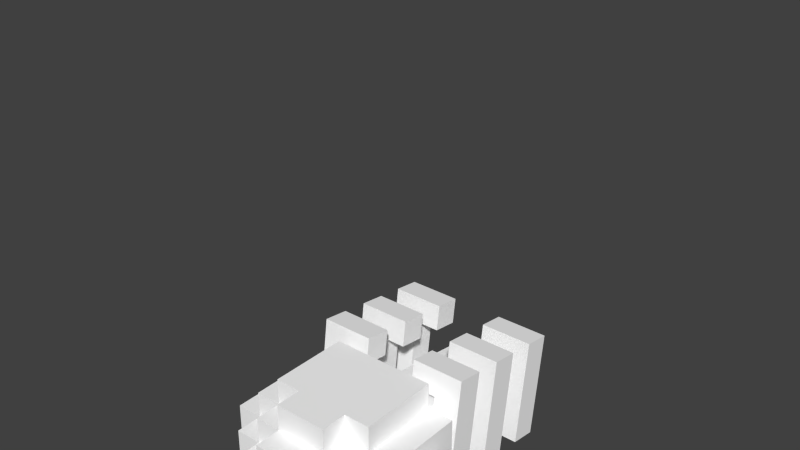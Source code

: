 # Source: Skeleton.blend  (saved by Blender 2.76.0; exported with 4.5.12 LTS)
import bpy
from mathutils import Matrix  # noqa: F401  (used for matrix-valued properties, if any)

bpy.ops.wm.read_factory_settings(use_empty=True)
scene = bpy.context.scene
scene.name = 'Scene'

# ---- collections
col_collection_1 = bpy.data.collections.new('Collection 1'); scene.collection.children.link(col_collection_1)

# ---- materials (node trees are filled in below, after node groups)
mat_palette = bpy.data.materials.new('palette')
mat_palette.alpha_threshold = 0.0
mat_palette.use_transparent_shadow = False
mat_palette.diffuse_color = (1.0, 1.0, 1.0, 1.0)
mat_palette.specular_color = (0.0, 0.0, 0.0)
mat_palette.roughness = 0.5
mat_palette.specular_intensity = 1.0

# ---- material node trees

# ---- world
world_world = bpy.data.worlds.new('World'); scene.world = world_world
world_world.color = (0.05088, 0.05088, 0.05088)
world_world.use_sun_shadow = False
world_world.sun_shadow_jitter_overblur = 0.0
world_world.cycles.sampling_method = 'MANUAL'
world_world.cycles.sample_map_resolution = 256

# ---- meshes
me_skeleton_005 = bpy.data.meshes.new('Skeleton.005')
me_skeleton_005.from_pydata([(-3.0, 11.0, 1.5), (-3.0, 15.0, 2.5), (-2.0, 10.0, -1.5), (-2.0, 11.0, -0.5), (-2.0, 13.0, 3.5), (-2.0, 14.0, 3.5), (-2.0, 15.0, 2.5), (-1.0, 11.0, 1.5), (-1.0, 11.0, -2.5), (-1.0, 14.0, -2.5), (-1.0, 12.0, -3.5), (-1.0, 14.0, -3.5), (1.0, 12.0, 2.5), (1.0, 11.0, -1.5), (1.0, 12.0, -2.5), (1.0, 12.0, -3.5), (1.0, 14.0, -2.5), (2.0, 10.0, 1.5), (2.0, 10.0, -1.5), (2.0, 11.0, 2.5), (2.0, 12.0, 1.5), (2.0, 12.0, -0.5), (2.0, 13.0, 2.5), (2.0, 14.0, 2.5), (2.0, 15.0, 2.5), (2.0, 15.0, -1.5), (2.0, 16.0, 2.5), (3.0, 11.0, 1.5), (3.0, 11.0, -0.5), (3.0, 12.0, -0.5), (3.0, 12.0, 2.5), (3.0, 14.0, 1.5), (3.0, 12.0, -1.5), (4.0, 12.0, 1.5), (-1.0, 12.0, 3.5), (-2.0, 12.0, 3.5), (-1.0, 13.0, 3.5), (-1.0, 14.0, 3.5), (1.0, 11.0, 3.5), (-1.0, 11.0, 3.5), (1.0, 13.0, 3.5), (1.0, 14.0, 3.5), (2.0, 12.0, 3.5), (2.0, 13.0, 3.5), (2.0, 14.0, 3.5), (-2.0, 12.0, 2.5), (-2.0, 13.0, 2.5), (-2.0, 14.0, 2.5), (-1.0, 11.0, 2.5), (-1.0, 12.0, 2.5), (2.0, 12.0, 2.5), (3.0, 15.0, 2.5), (-3.0, 12.0, 1.5), (-3.0, 14.0, 1.5), (-1.0, 10.0, 1.5), (1.0, 11.0, 1.5), (1.0, 10.0, 1.5), (-4.0, 12.0, -0.5), (-4.0, 14.0, -0.5), (-3.0, 12.0, -0.5), (-3.0, 11.0, -0.5), (-2.0, 12.0, -1.5), (-2.0, 15.0, -1.5), (-1.0, 11.0, -1.5), (1.0, 12.0, -1.5), (2.0, 12.0, -1.5), (2.0, 16.0, -1.5), (-1.0, 12.0, -2.5), (2.0, 12.0, -2.5), (1.0, 14.0, -3.5), (1.0, 10.0, 2.5), (-1.0, 10.0, 2.5), (-2.0, 10.0, 1.5), (1.0, 11.0, 2.5), (-2.0, 11.0, 1.5), (-2.0, 11.0, 2.5), (2.0, 11.0, 1.5), (2.0, 11.0, -0.5), (1.0, 11.0, -2.5), (1.0, 12.0, 3.5), (-3.0, 12.0, 2.5), (-2.0, 12.0, 1.5), (3.0, 12.0, 1.5), (-4.0, 12.0, 1.5), (4.0, 12.0, -0.5), (-3.0, 12.0, -1.5), (-2.0, 12.0, -0.5), (-2.0, 12.0, -2.5), (-1.0, 12.0, -1.5), (-4.0, 14.0, 1.5), (-3.0, 14.0, -0.5), (4.0, 14.0, 1.5), (3.0, 14.0, -0.5), (4.0, 14.0, -0.5), (-2.0, 15.0, 3.5), (2.0, 15.0, 3.5), (-3.0, 15.0, -1.5), (3.0, 15.0, -1.5), (-2.0, 15.0, -2.5), (2.0, 15.0, -2.5), (-2.0, 16.0, 2.5), (-2.0, 16.0, -1.5)], [], [(11, 10, 9), (14, 15, 16), (24, 25, 26), (38, 36, 34), (38, 37, 36), (38, 34, 39), (41, 37, 40), (43, 41, 40), (43, 40, 42), (44, 41, 43), (49, 45, 48), (57, 58, 59), (92, 91, 93), (89, 57, 83), (58, 57, 89), (52, 60, 0), (59, 60, 52), (53, 52, 80), (90, 85, 59), (1, 53, 80), (1, 90, 53), (96, 85, 90), (96, 90, 1), (74, 2, 72), (3, 2, 74), (45, 74, 75), (81, 74, 45), (86, 2, 3), (61, 2, 86), (4, 45, 35), (46, 45, 4), (5, 46, 4), (47, 46, 5), (94, 47, 5), (6, 47, 94), (62, 87, 61), (98, 87, 62), (100, 62, 6), (101, 62, 100), (48, 54, 71), (7, 54, 48), (34, 48, 39), (49, 48, 34), (88, 8, 63), (67, 8, 88), (9, 10, 67), (70, 56, 73), (73, 56, 55), (38, 73, 79), (79, 73, 12), (13, 78, 64), (64, 78, 14), (16, 15, 69), (17, 18, 76), (76, 18, 77), (19, 76, 50), (50, 76, 20), (77, 18, 21), (21, 18, 65), (42, 50, 43), (43, 50, 22), (43, 22, 44), (44, 22, 23), (44, 23, 95), (95, 23, 24), (65, 68, 25), (25, 68, 99), (26, 25, 66), (27, 28, 82), (82, 28, 29), (30, 82, 31), (29, 32, 92), (30, 31, 51), (31, 92, 51), (92, 32, 97), (51, 92, 97), (33, 84, 91), (91, 84, 93), (34, 4, 35), (36, 5, 4), (36, 4, 34), (37, 94, 5), (37, 5, 36), (79, 37, 38), (40, 37, 79), (41, 94, 37), (42, 40, 79), (44, 94, 41), (95, 94, 44), (45, 1, 80), (46, 1, 45), (47, 1, 46), (6, 1, 47), (48, 45, 75), (70, 48, 71), (73, 48, 70), (19, 12, 73), (50, 12, 19), (24, 100, 6), (26, 100, 24), (30, 23, 22), (30, 24, 23), (30, 22, 50), (51, 24, 30), (52, 89, 83), (53, 89, 52), (74, 52, 0), (81, 52, 74), (54, 74, 72), (7, 74, 54), (17, 55, 56), (76, 55, 17), (27, 20, 76), (82, 20, 27), (33, 31, 82), (91, 31, 33), (59, 58, 90), (60, 59, 3), (3, 59, 86), (77, 21, 28), (28, 21, 29), (29, 92, 84), (84, 92, 93), (85, 96, 61), (61, 96, 62), (2, 61, 63), (63, 61, 88), (2, 63, 13), (2, 13, 18), (13, 64, 18), (18, 64, 65), (62, 101, 25), (25, 101, 66), (65, 25, 32), (32, 25, 97), (87, 98, 67), (67, 98, 9), (8, 67, 78), (78, 67, 14), (9, 98, 16), (14, 16, 68), (16, 98, 99), (68, 16, 99), (10, 11, 15), (15, 11, 69), (54, 70, 71), (56, 70, 54), (2, 54, 72), (2, 17, 56), (2, 56, 54), (18, 17, 2), (48, 38, 39), (73, 38, 48), (74, 48, 75), (7, 48, 74), (55, 19, 73), (76, 19, 55), (60, 74, 0), (3, 74, 60), (77, 27, 76), (28, 27, 77), (8, 13, 63), (78, 13, 8), (45, 34, 35), (49, 34, 45), (12, 42, 79), (50, 42, 12), (52, 45, 80), (81, 45, 52), (20, 30, 50), (82, 30, 20), (57, 52, 83), (59, 52, 57), (29, 33, 82), (84, 33, 29), (85, 86, 59), (61, 86, 85), (65, 29, 21), (32, 29, 65), (87, 88, 61), (67, 88, 87), (14, 65, 64), (68, 65, 14), (10, 14, 67), (15, 14, 10), (89, 53, 58), (58, 53, 90), (31, 91, 92), (9, 16, 11), (11, 16, 69), (94, 95, 6), (6, 95, 24), (1, 6, 96), (96, 6, 62), (24, 51, 25), (25, 51, 97), (62, 25, 98), (98, 25, 99), (100, 26, 101), (101, 26, 66)])
_uv = me_skeleton_005.uv_layers.new(name='UVMap')
_uv.uv.foreach_set('vector', [0.9668, 0.5, 0.9668, 0.5, 0.9668, 0.5, 0.9668, 0.5, 0.9668, 0.5, 0.9668, 0.5, 0.9668, 0.5, 0.9668, 0.5, 0.9668, 0.5, 0.9668, 0.5, 0.9668, 0.5, 0.9668, 0.5, 0.9668, 0.5, 0.9668, 0.5, 0.9668, 0.5, 0.9668, 0.5, 0.9668, 0.5, 0.9668, 0.5, 0.9668, 0.5, 0.9668, 0.5, 0.9668, 0.5, 0.9941, 0.5, 0.9941, 0.5, 0.9941, 0.5, 0.9668, 0.5, 0.9668, 0.5, 0.9668, 0.5, 0.9941, 0.5, 0.9941, 0.5, 0.9941, 0.5, 0.9668, 0.5, 0.9668, 0.5, 0.9668, 0.5, 0.9668, 0.5, 0.9668, 0.5, 0.9668, 0.5, 0.9668, 0.5, 0.9668, 0.5, 0.9668, 0.5, 0.9668, 0.5, 0.9668, 0.5, 0.9668, 0.5, 0.9668, 0.5, 0.9668, 0.5, 0.9668, 0.5, 0.9668, 0.5, 0.9668, 0.5, 0.9668, 0.5, 0.9668, 0.5, 0.9668, 0.5, 0.9668, 0.5, 0.9668, 0.5, 0.9668, 0.5, 0.9668, 0.5, 0.9668, 0.5, 0.9668, 0.5, 0.9668, 0.5, 0.9668, 0.5, 0.9668, 0.5, 0.9668, 0.5, 0.9668, 0.5, 0.9668, 0.5, 0.9668, 0.5, 0.9668, 0.5, 0.9668, 0.5, 0.9668, 0.5, 0.9668, 0.5, 0.9668, 0.5, 0.9668, 0.5, 0.9668, 0.5, 0.9668, 0.5, 0.9668, 0.5, 0.9668, 0.5, 0.9668, 0.5, 0.9668, 0.5, 0.9668, 0.5, 0.9668, 0.5, 0.9668, 0.5, 0.9668, 0.5, 0.9668, 0.5, 0.9668, 0.5, 0.9668, 0.5, 0.9668, 0.5, 0.9668, 0.5, 0.9668, 0.5, 0.9668, 0.5, 0.9668, 0.5, 0.9668, 0.5, 0.9668, 0.5, 0.9668, 0.5, 0.9668, 0.5, 0.9668, 0.5, 0.9668, 0.5, 0.9941, 0.5, 0.9941, 0.5, 0.9941, 0.5, 0.9941, 0.5, 0.9941, 0.5, 0.9941, 0.5, 0.9668, 0.5, 0.9668, 0.5, 0.9668, 0.5, 0.9668, 0.5, 0.9668, 0.5, 0.9668, 0.5, 0.9668, 0.5, 0.9668, 0.5, 0.9668, 0.5, 0.9668, 0.5, 0.9668, 0.5, 0.9668, 0.5, 0.9668, 0.5, 0.9668, 0.5, 0.9668, 0.5, 0.9668, 0.5, 0.9668, 0.5, 0.9668, 0.5, 0.9668, 0.5, 0.9668, 0.5, 0.9668, 0.5, 0.9668, 0.5, 0.9668, 0.5, 0.9668, 0.5, 0.9668, 0.5, 0.9668, 0.5, 0.9668, 0.5, 0.9668, 0.5, 0.9668, 0.5, 0.9668, 0.5, 0.9668, 0.5, 0.9668, 0.5, 0.9668, 0.5, 0.9668, 0.5, 0.9668, 0.5, 0.9668, 0.5, 0.9668, 0.5, 0.9668, 0.5, 0.9668, 0.5, 0.9668, 0.5, 0.9668, 0.5, 0.9668, 0.5, 0.9668, 0.5, 0.9668, 0.5, 0.9668, 0.5, 0.9668, 0.5, 0.9668, 0.5, 0.9668, 0.5, 0.9668, 0.5, 0.9668, 0.5, 0.9668, 0.5, 0.9668, 0.5, 0.9668, 0.5, 0.9668, 0.5, 0.9668, 0.5, 0.9668, 0.5, 0.9668, 0.5, 0.9668, 0.5, 0.9668, 0.5, 0.9668, 0.5, 0.9668, 0.5, 0.9668, 0.5, 0.9668, 0.5, 0.9668, 0.5, 0.9668, 0.5, 0.9668, 0.5, 0.9668, 0.5, 0.9668, 0.5, 0.9668, 0.5, 0.9668, 0.5, 0.9668, 0.5, 0.9668, 0.5, 0.9668, 0.5, 0.9668, 0.5, 0.9668, 0.5, 0.9668, 0.5, 0.9668, 0.5, 0.9668, 0.5, 0.9668, 0.5, 0.9668, 0.5, 0.9668, 0.5, 0.9668, 0.5, 0.9668, 0.5, 0.9668, 0.5, 0.9941, 0.5, 0.9941, 0.5, 0.9941, 0.5, 0.9941, 0.5, 0.9941, 0.5, 0.9941, 0.5, 0.9668, 0.5, 0.9668, 0.5, 0.9668, 0.5, 0.9668, 0.5, 0.9668, 0.5, 0.9668, 0.5, 0.9668, 0.5, 0.9668, 0.5, 0.9668, 0.5, 0.9668, 0.5, 0.9668, 0.5, 0.9668, 0.5, 0.9668, 0.5, 0.9668, 0.5, 0.9668, 0.5, 0.9668, 0.5, 0.9668, 0.5, 0.9668, 0.5, 0.9668, 0.5, 0.9668, 0.5, 0.9668, 0.5, 0.9668, 0.5, 0.9668, 0.5, 0.9668, 0.5, 0.9668, 0.5, 0.9668, 0.5, 0.9668, 0.5, 0.9668, 0.5, 0.9668, 0.5, 0.9668, 0.5, 0.9668, 0.5, 0.9668, 0.5, 0.9668, 0.5, 0.9668, 0.5, 0.9668, 0.5, 0.9668, 0.5, 0.9668, 0.5, 0.9668, 0.5, 0.9668, 0.5, 0.9668, 0.5, 0.9668, 0.5, 0.9668, 0.5, 0.9668, 0.5, 0.9668, 0.5, 0.9668, 0.5, 0.9668, 0.5, 0.9668, 0.5, 0.9668, 0.5, 0.9941, 0.5, 0.9941, 0.5, 0.9941, 0.5, 0.9668, 0.5, 0.9668, 0.5, 0.9668, 0.5, 0.9668, 0.5, 0.9668, 0.5, 0.9668, 0.5, 0.9941, 0.5, 0.9941, 0.5, 0.9941, 0.5, 0.9668, 0.5, 0.9668, 0.5, 0.9668, 0.5, 0.9668, 0.5, 0.9668, 0.5, 0.9668, 0.5, 0.9668, 0.5, 0.9668, 0.5, 0.9668, 0.5, 0.9668, 0.5, 0.9668, 0.5, 0.9668, 0.5, 0.9668, 0.5, 0.9668, 0.5, 0.9668, 0.5, 0.9668, 0.5, 0.9668, 0.5, 0.9668, 0.5, 0.9668, 0.5, 0.9668, 0.5, 0.9668, 0.5, 0.9668, 0.5, 0.9668, 0.5, 0.9668, 0.5, 0.9668, 0.5, 0.9668, 0.5, 0.9668, 0.5, 0.9668, 0.5, 0.9668, 0.5, 0.9668, 0.5, 0.9668, 0.5, 0.9668, 0.5, 0.9668, 0.5, 0.9668, 0.5, 0.9668, 0.5, 0.9668, 0.5, 0.9668, 0.5, 0.9668, 0.5, 0.9668, 0.5, 0.9668, 0.5, 0.9668, 0.5, 0.9668, 0.5, 0.9668, 0.5, 0.9668, 0.5, 0.9668, 0.5, 0.9668, 0.5, 0.9668, 0.5, 0.9668, 0.5, 0.9668, 0.5, 0.9668, 0.5, 0.9668, 0.5, 0.9668, 0.5, 0.9668, 0.5, 0.9668, 0.5, 0.9668, 0.5, 0.9668, 0.5, 0.9668, 0.5, 0.9668, 0.5, 0.9668, 0.5, 0.9668, 0.5, 0.9668, 0.5, 0.9668, 0.5, 0.9668, 0.5, 0.9668, 0.5, 0.9668, 0.5, 0.9668, 0.5, 0.9668, 0.5, 0.9668, 0.5, 0.9668, 0.5, 0.9668, 0.5, 0.9668, 0.5, 0.9668, 0.5, 0.9668, 0.5, 0.9668, 0.5, 0.9668, 0.5, 0.9668, 0.5, 0.9668, 0.5, 0.9668, 0.5, 0.9668, 0.5, 0.9668, 0.5, 0.9668, 0.5, 0.9668, 0.5, 0.9668, 0.5, 0.9668, 0.5, 0.9668, 0.5, 0.9668, 0.5, 0.9668, 0.5, 0.9668, 0.5, 0.9668, 0.5, 0.9668, 0.5, 0.9668, 0.5, 0.9668, 0.5, 0.9668, 0.5, 0.9668, 0.5, 0.9668, 0.5, 0.9668, 0.5, 0.9668, 0.5, 0.9668, 0.5, 0.9668, 0.5, 0.9668, 0.5, 0.9668, 0.5, 0.9668, 0.5, 0.9668, 0.5, 0.9668, 0.5, 0.9668, 0.5, 0.9668, 0.5, 0.9668, 0.5, 0.9668, 0.5, 0.9668, 0.5, 0.9668, 0.5, 0.9668, 0.5, 0.9668, 0.5, 0.9668, 0.5, 0.9668, 0.5, 0.9668, 0.5, 0.9668, 0.5, 0.9668, 0.5, 0.9668, 0.5, 0.9668, 0.5, 0.9668, 0.5, 0.9668, 0.5, 0.9668, 0.5, 0.9668, 0.5, 0.9668, 0.5, 0.9668, 0.5, 0.9668, 0.5, 0.9668, 0.5, 0.9668, 0.5, 0.9668, 0.5, 0.9668, 0.5, 0.9668, 0.5, 0.9668, 0.5, 0.9668, 0.5, 0.9668, 0.5, 0.9668, 0.5, 0.9668, 0.5, 0.9668, 0.5, 0.9668, 0.5, 0.9668, 0.5, 0.9668, 0.5, 0.9668, 0.5, 0.9668, 0.5, 0.9668, 0.5, 0.9668, 0.5, 0.9668, 0.5, 0.9668, 0.5, 0.9668, 0.5, 0.9668, 0.5, 0.9668, 0.5, 0.9668, 0.5, 0.9668, 0.5, 0.9668, 0.5, 0.9668, 0.5, 0.9668, 0.5, 0.9668, 0.5, 0.9668, 0.5, 0.9668, 0.5, 0.9668, 0.5, 0.9668, 0.5, 0.9668, 0.5, 0.9668, 0.5, 0.9668, 0.5, 0.9668, 0.5, 0.9668, 0.5, 0.9668, 0.5, 0.9668, 0.5, 0.9668, 0.5, 0.9668, 0.5, 0.9668, 0.5, 0.9668, 0.5, 0.9668, 0.5, 0.9668, 0.5, 0.9668, 0.5, 0.9668, 0.5, 0.9668, 0.5, 0.9668, 0.5, 0.9668, 0.5, 0.9668, 0.5, 0.9668, 0.5, 0.9668, 0.5, 0.9668, 0.5, 0.9668, 0.5, 0.9668, 0.5, 0.9668, 0.5, 0.9668, 0.5, 0.9668, 0.5, 0.9668, 0.5, 0.9668, 0.5, 0.9668, 0.5, 0.9668, 0.5, 0.9668, 0.5, 0.9668, 0.5, 0.9668, 0.5, 0.9668, 0.5, 0.9668, 0.5, 0.9668, 0.5, 0.9668, 0.5, 0.9668, 0.5, 0.9668, 0.5, 0.9668, 0.5, 0.9668, 0.5, 0.9668, 0.5, 0.9668, 0.5, 0.9668, 0.5, 0.9668, 0.5, 0.9668, 0.5, 0.9668, 0.5, 0.9668, 0.5, 0.9668, 0.5, 0.9668, 0.5, 0.9668, 0.5, 0.9668, 0.5, 0.9668, 0.5, 0.9668, 0.5, 0.9668, 0.5, 0.9668, 0.5, 0.9668, 0.5, 0.9668, 0.5, 0.9668, 0.5, 0.9668, 0.5, 0.9668, 0.5, 0.9668, 0.5, 0.9668, 0.5, 0.9668, 0.5, 0.9668, 0.5, 0.9668, 0.5, 0.9668, 0.5, 0.9668, 0.5, 0.9668, 0.5, 0.9668, 0.5, 0.9668, 0.5, 0.9668, 0.5, 0.9668, 0.5, 0.9668, 0.5, 0.9668, 0.5, 0.9668, 0.5, 0.9668, 0.5, 0.9668, 0.5, 0.9668, 0.5, 0.9668, 0.5, 0.9668, 0.5, 0.9668, 0.5, 0.9668, 0.5, 0.9668, 0.5, 0.9668, 0.5, 0.9668, 0.5, 0.9668, 0.5, 0.9668, 0.5, 0.9668, 0.5, 0.9668, 0.5, 0.9668, 0.5, 0.9668, 0.5, 0.9668, 0.5, 0.9668, 0.5, 0.9668, 0.5, 0.9668, 0.5, 0.9668, 0.5, 0.9668, 0.5, 0.9668, 0.5, 0.9668, 0.5, 0.9668, 0.5, 0.9668, 0.5, 0.9668, 0.5, 0.9668, 0.5, 0.9668, 0.5, 0.9668, 0.5, 0.9668, 0.5, 0.9668, 0.5, 0.9668, 0.5, 0.9668, 0.5, 0.9668, 0.5, 0.9668, 0.5, 0.9668, 0.5, 0.9668, 0.5, 0.9668, 0.5, 0.9668, 0.5, 0.9668, 0.5, 0.9668, 0.5, 0.9668, 0.5, 0.9668, 0.5, 0.9668, 0.5, 0.9668, 0.5, 0.9668, 0.5, 0.9668, 0.5, 0.9668, 0.5, 0.9668, 0.5, 0.9668, 0.5, 0.9668, 0.5, 0.9668, 0.5, 0.9668, 0.5, 0.9668, 0.5, 0.9668, 0.5, 0.9668, 0.5, 0.9668, 0.5, 0.9668, 0.5, 0.9668, 0.5, 0.9668, 0.5, 0.9668, 0.5, 0.9668, 0.5, 0.9668, 0.5, 0.9668, 0.5, 0.9668, 0.5, 0.9668, 0.5, 0.9668, 0.5, 0.9668, 0.5, 0.9668, 0.5, 0.9668, 0.5, 0.9668, 0.5, 0.9668, 0.5, 0.9668, 0.5, 0.9668, 0.5, 0.9668, 0.5, 0.9668, 0.5, 0.9668, 0.5, 0.9668, 0.5, 0.9668, 0.5, 0.9668, 0.5, 0.9668, 0.5, 0.9668, 0.5, 0.9668, 0.5, 0.9668, 0.5, 0.9668, 0.5, 0.9668, 0.5, 0.9668, 0.5, 0.9668, 0.5, 0.9668, 0.5, 0.9668, 0.5, 0.9668, 0.5, 0.9668, 0.5, 0.9668, 0.5, 0.9668, 0.5, 0.9668, 0.5, 0.9668, 0.5, 0.9668, 0.5, 0.9668, 0.5, 0.9668, 0.5, 0.9668, 0.5, 0.9668, 0.5, 0.9668, 0.5, 0.9668, 0.5, 0.9668, 0.5, 0.9668, 0.5, 0.9668, 0.5, 0.9668, 0.5, 0.9668, 0.5, 0.9668, 0.5, 0.9668, 0.5, 0.9668, 0.5, 0.9668, 0.5, 0.9668, 0.5, 0.9668, 0.5])
me_skeleton_005.materials.append(mat_palette)
me_skeleton_005.use_remesh_preserve_volume = False
me_skeleton_005.use_remesh_preserve_attributes = False
me_skeleton_005.use_mirror_vertex_groups = False
me_skeleton_005.update()
me_skeleton_005.normals_split_custom_set([tuple(v) for v in zip(*[iter([-1.0, 0.0, 0.0, -1.0, 0.0, 0.0, -1.0, 0.0, 0.0, 1.0, 0.0, 0.0, 1.0, 0.0, 0.0, 1.0, 0.0, 0.0, 1.0, 0.0, 0.0, 1.0, 0.0, 0.0, 1.0, 0.0, 0.0, 0.0, 0.0, 1.0, 0.0, 0.0, 1.0, 0.0, 0.0, 1.0, -2.384e-07, 0.0, 1.0, -2.384e-07, 0.0, 1.0, -2.384e-07, 0.0, 1.0, 0.0, 0.0, 1.0, 0.0, 0.0, 1.0, 0.0, 0.0, 1.0, 0.0, 0.0, 1.0, 0.0, 0.0, 1.0, 0.0, 0.0, 1.0, 0.0, 0.0, 1.0, 0.0, 0.0, 1.0, 0.0, 0.0, 1.0, 0.0, 0.0, 1.0, 0.0, 0.0, 1.0, 0.0, 0.0, 1.0, 0.0, 0.0, 1.0, 0.0, 0.0, 1.0, 0.0, 0.0, 1.0, 0.0, 0.0, 1.0, 0.0, 0.0, 1.0, 0.0, 0.0, 1.0, 0.0, 0.0, -1.0, 0.0, 0.0, -1.0, 0.0, 0.0, -1.0, 0.0, 1.0, 0.0, 0.0, 1.0, 0.0, 0.0, 1.0, 0.0, -1.0, 0.0, 0.0, -1.0, 0.0, 0.0, -1.0, 0.0, 0.0, -1.0, 0.0, 0.0, -1.0, 0.0, 0.0, -1.0, 0.0, 0.0, -1.0, 0.0, 0.0, -1.0, 0.0, 0.0, -1.0, 0.0, 0.0, -1.0, 0.0, 0.0, -1.0, 0.0, 0.0, -1.0, 0.0, 0.0, -1.0, 0.0, 0.0, -1.0, 0.0, 0.0, -1.0, 0.0, 0.0, -1.0, 0.0, 0.0, -1.0, 0.0, 0.0, -1.0, 0.0, 0.0, -1.0, 0.0, 0.0, -1.0, 0.0, 0.0, -1.0, 0.0, 0.0, -1.0, 4.768e-07, 0.0, -1.0, 4.768e-07, 0.0, -1.0, 4.768e-07, 0.0, -1.0, 0.0, 0.0, -1.0, 0.0, 0.0, -1.0, 0.0, 0.0, -1.0, 0.0, 0.0, -1.0, 0.0, 0.0, -1.0, 0.0, 0.0, -1.0, 0.0, 0.0, -1.0, 0.0, 0.0, -1.0, 0.0, 0.0, -1.0, 0.0, 0.0, -1.0, 0.0, 0.0, -1.0, 0.0, 0.0, -1.0, 0.0, 0.0, -1.0, 0.0, 0.0, -1.0, 0.0, 0.0, -1.0, 0.0, 0.0, -1.0, 0.0, 0.0, -1.0, 0.0, 0.0, -1.0, 0.0, 0.0, -1.0, 0.0, 0.0, -1.0, 0.0, 0.0, -1.0, 0.0, 0.0, -1.0, 0.0, 0.0, -1.0, 0.0, 0.0, -1.0, 0.0, 0.0, -1.0, 0.0, 0.0, -1.0, 0.0, 0.0, -1.0, 0.0, 0.0, -1.0, 0.0, 0.0, -1.0, 0.0, 0.0, -1.0, 0.0, 0.0, -1.0, 0.0, 0.0, -1.0, 0.0, 0.0, -1.0, 0.0, 0.0, -1.0, 0.0, 0.0, -1.0, 0.0, 0.0, -1.0, 0.0, 0.0, -1.0, 0.0, 0.0, -1.0, 0.0, 0.0, -1.0, 0.0, 0.0, -1.0, 0.0, 0.0, -1.0, 0.0, 0.0, -1.0, 0.0, 0.0, -1.0, 0.0, 0.0, -1.0, 0.0, 0.0, -1.0, 0.0, 0.0, -1.0, 0.0, 0.0, -1.0, 0.0, 0.0, -1.0, 0.0, 0.0, -1.0, 0.0, 0.0, -1.0, 0.0, 0.0, -1.0, 0.0, 0.0, -1.0, 0.0, 0.0, -1.0, 0.0, 0.0, -1.0, 0.0, 0.0, -1.0, 0.0, 0.0, -1.0, 0.0, 0.0, -1.0, 0.0, 0.0, -1.0, 0.0, 0.0, -1.0, 0.0, 0.0, -1.0, 0.0, 0.0, -1.0, 0.0, 0.0, -1.0, 0.0, 0.0, -1.0, 0.0, 0.0, -1.0, 0.0, 0.0, -1.0, 0.0, 0.0, -1.0, 0.0, 0.0, -1.0, 0.0, 0.0, -1.0, 0.0, 0.0, -1.0, 0.0, 0.0, -1.0, 0.0, 0.0, -1.0, 0.0, 0.0, -1.0, 0.0, 0.0, -1.0, 0.0, 0.0, -1.0, 0.0, 0.0, 1.0, 0.0, 0.0, 1.0, 0.0, 0.0, 1.0, 0.0, 0.0, 1.0, 0.0, 0.0, 1.0, 0.0, 0.0, 1.0, 0.0, 0.0, 1.0, 0.0, 0.0, 1.0, 0.0, 0.0, 1.0, 0.0, 0.0, 1.0, 0.0, 0.0, 1.0, 0.0, 0.0, 1.0, 0.0, 0.0, 1.0, 0.0, 0.0, 1.0, 0.0, 0.0, 1.0, 0.0, 0.0, 1.0, 0.0, 0.0, 1.0, 0.0, 0.0, 1.0, 0.0, 0.0, 1.0, 0.0, 0.0, 1.0, 0.0, 0.0, 1.0, 0.0, 0.0, 1.0, 0.0, 0.0, 1.0, 0.0, 0.0, 1.0, 0.0, 0.0, 1.0, 0.0, 0.0, 1.0, 0.0, 0.0, 1.0, 0.0, 0.0, 1.0, 0.0, 0.0, 1.0, 0.0, 0.0, 1.0, 0.0, 0.0, 1.0, 0.0, 0.0, 1.0, 0.0, 0.0, 1.0, 0.0, 0.0, 1.0, 0.0, 0.0, 1.0, 0.0, 0.0, 1.0, 0.0, 0.0, 1.0, 0.0, 0.0, 1.0, 0.0, 0.0, 1.0, 0.0, 0.0, 1.0, 0.0, 0.0, 1.0, 0.0, 0.0, 1.0, 0.0, 0.0, 1.0, 0.0, 0.0, 1.0, 0.0, 0.0, 1.0, 0.0, 0.0, 1.0, 0.0, 0.0, 1.0, 0.0, 0.0, 1.0, 0.0, 0.0, 1.0, 0.0, 0.0, 1.0, 0.0, 0.0, 1.0, 0.0, 0.0, 1.0, 0.0, 0.0, 1.0, 0.0, 0.0, 1.0, 0.0, 0.0, 1.0, 0.0, 0.0, 1.0, 0.0, 0.0, 1.0, 0.0, 0.0, 1.0, 0.0, 0.0, 1.0, 0.0, 0.0, 1.0, 0.0, 0.0, 1.0, 0.0, 0.0, 1.0, 0.0, 0.0, 1.0, 0.0, 0.0, 1.0, 0.0, 0.0, 1.0, 0.0, 0.0, 1.0, 0.0, 0.0, 1.0, 0.0, 0.0, 1.0, 0.0, 0.0, 1.0, 0.0, 0.0, 1.0, 0.0, 0.0, 1.0, 0.0, 0.0, 1.0, 0.0, 0.0, 1.0, 0.0, 0.0, 1.0, 0.0, 0.0, 1.0, 0.0, 0.0, 1.0, 0.0, 0.0, 1.0, 0.0, 0.0, 1.0, 0.0, 0.0, 1.0, 0.0, 0.0, 1.0, 0.0, 0.0, 1.0, 0.0, 0.0, 1.0, 0.0, 0.0, 1.0, 0.0, 0.0, 1.0, 0.0, 0.0, 1.0, 0.0, 0.0, 1.0, 0.0, 0.0, 1.0, 0.0, 0.0, 1.0, 0.0, 0.0, 1.0, 0.0, 0.0, 1.0, 0.0, 0.0, 1.0, 0.0, 0.0, 1.0, 0.0, 0.0, 1.0, 0.0, 0.0, 1.0, 0.0, 0.0, 1.0, 0.0, 0.0, 1.0, 0.0, 0.0, 0.0, 0.0, 1.0, 0.0, 0.0, 1.0, 0.0, 0.0, 1.0, 0.0, 0.0, 1.0, 0.0, 0.0, 1.0, 0.0, 0.0, 1.0, 0.0, 0.0, 1.0, 0.0, 0.0, 1.0, 0.0, 0.0, 1.0, 0.0, 0.0, 1.0, 0.0, 0.0, 1.0, 0.0, 0.0, 1.0, 0.0, 0.0, 1.0, 0.0, 0.0, 1.0, 0.0, 0.0, 1.0, 0.0, 0.0, 1.0, 0.0, 0.0, 1.0, 0.0, 0.0, 1.0, 0.0, 0.0, 1.0, 0.0, 0.0, 1.0, 0.0, 0.0, 1.0, 0.0, 0.0, 1.0, 0.0, 0.0, 1.0, 0.0, 0.0, 1.0, 0.0, 0.0, 1.0, 0.0, 0.0, 1.0, 0.0, 0.0, 1.0, 0.0, 0.0, 1.0, 0.0, 0.0, 1.0, 0.0, 0.0, 1.0, 0.0, 0.0, 1.0, 0.0, 0.0, 1.0, 0.0, 0.0, 1.0, 0.0, 0.0, 1.0, 0.0, 0.0, 1.0, 0.0, 0.0, 1.0, 0.0, 0.0, 1.0, 0.0, 0.0, 1.0, 0.0, 0.0, 1.0, 0.0, 0.0, 1.0, 0.0, 0.0, 1.0, 0.0, 0.0, 1.0, 0.0, 0.0, 1.0, 0.0, 0.0, 1.0, 0.0, 0.0, 1.0, 0.0, 0.0, 1.0, 0.0, 0.0, 1.0, 0.0, 0.0, 1.0, 0.0, 0.0, 1.0, 0.0, 0.0, 1.0, 0.0, 0.0, 1.0, 0.0, 0.0, 1.0, 0.0, 0.0, 1.0, 0.0, 0.0, 1.0, 0.0, 0.0, 1.0, 0.0, 0.0, 1.0, 0.0, 0.0, 1.0, 0.0, 0.0, 1.0, 0.0, 0.0, 1.0, 0.0, 0.0, 1.0, 0.0, 0.0, 1.0, 0.0, 0.0, 1.0, 0.0, 0.0, 1.0, 0.0, 0.0, 1.0, 0.0, 0.0, 1.0, 0.0, 0.0, 1.0, 0.0, 0.0, 1.0, 0.0, 0.0, 1.0, 0.0, 0.0, 1.0, -4.768e-07, 0.0, 1.0, -4.768e-07, 0.0, 1.0, -4.768e-07, 0.0, 1.0, 0.0, 0.0, 1.0, 0.0, 0.0, 1.0, 0.0, 0.0, 1.0, 0.0, 0.0, 1.0, 0.0, 0.0, 1.0, 0.0, 0.0, 1.0, 0.0, 0.0, 1.0, 0.0, 0.0, 1.0, 0.0, 0.0, 1.0, 0.0, 0.0, 1.0, 0.0, 0.0, 1.0, 0.0, 0.0, 1.0, 0.0, 0.0, 1.0, 0.0, 0.0, 1.0, 0.0, 0.0, 1.0, 0.0, 0.0, 1.0, 0.0, 0.0, 1.0, 0.0, 0.0, 1.0, 0.0, 0.0, 1.0, 0.0, 0.0, 1.0, 0.0, 0.0, 1.0, 0.0, 0.0, 1.0, 0.0, 0.0, 1.0, 0.0, 0.0, 1.0, 0.0, 0.0, 1.0, 0.0, 0.0, 1.0, 0.0, 0.0, 1.0, 0.0, 0.0, 1.0, 0.0, 0.0, 1.0, 0.0, 0.0, 1.0, 0.0, 0.0, 1.0, 0.0, 0.0, 1.0, 0.0, 0.0, 1.0, 0.0, 0.0, 1.0, 0.0, 0.0, 1.0, 0.0, 0.0, 1.0, 0.0, 0.0, 1.0, 0.0, 0.0, 1.0, 0.0, 0.0, 1.0, 0.0, 0.0, 1.0, 0.0, 0.0, 1.0, 0.0, 0.0, 1.0, 0.0, 0.0, -1.0, 0.0, 0.0, -1.0, 0.0, 0.0, -1.0, 0.0, 0.0, -1.0, 0.0, 0.0, -1.0, 0.0, 0.0, -1.0, 0.0, 0.0, -1.0, 0.0, 0.0, -1.0, 0.0, 0.0, -1.0, 0.0, 0.0, -1.0, 0.0, 0.0, -1.0, 0.0, 0.0, -1.0, 0.0, 0.0, -1.0, 0.0, 0.0, -1.0, 0.0, 0.0, -1.0, 0.0, 0.0, -1.0, 0.0, 0.0, -1.0, 0.0, 0.0, -1.0, 0.0, 0.0, -1.0, 0.0, 0.0, -1.0, 0.0, 0.0, -1.0, 0.0, 0.0, -1.0, 0.0, 0.0, -1.0, 0.0, 0.0, -1.0, 0.0, 0.0, -1.0, 0.0, 0.0, -1.0, 0.0, 0.0, -1.0, 0.0, 0.0, -1.0, 0.0, 0.0, -1.0, 0.0, 0.0, -1.0, 0.0, 0.0, -1.0, 0.0, 0.0, -1.0, 0.0, 0.0, -1.0, 0.0, 0.0, -1.0, 0.0, 0.0, -1.0, 0.0, 0.0, -1.0, 0.0, 0.0, -1.0, 0.0, 0.0, -1.0, 0.0, 0.0, -1.0, 0.0, 0.0, -1.0, 0.0, 0.0, -1.0, 0.0, 0.0, -1.0, 0.0, 0.0, -1.0, 0.0, 0.0, -1.0, 0.0, 0.0, -1.0, 0.0, 0.0, -1.0, 0.0, 0.0, -1.0, 0.0, 0.0, -1.0, 0.0, 0.0, -1.0, 0.0, 0.0, -1.0, 0.0, 0.0, -1.0, 0.0, 0.0, -1.0, 0.0, 0.0, -1.0, 0.0, 0.0, -1.0, 0.0, 0.0, -1.0, 0.0, 0.0, -1.0, 0.0, 0.0, -1.0, 0.0, 0.0, -1.0, 0.0, 0.0, -1.0, 0.0, 0.0, -1.0, -2.384e-07, 0.0, -1.0, -2.384e-07, 0.0, -1.0, -2.384e-07, 0.0, -1.0, 0.0, 0.0, -1.0, 0.0, 0.0, -1.0, 0.0, 0.0, -1.0, 0.0, 0.0, -1.0, 0.0, 0.0, -1.0, 0.0, 0.0, -1.0, 0.0, 0.0, -1.0, 0.0, 0.0, -1.0, 0.0, 0.0, -1.0, 0.0, 0.0, -1.0, 0.0, 0.0, -1.0, 0.0, 0.0, -1.0, 0.0, 0.0, -1.0, 0.0, 0.0, -1.0, 0.0, 0.0, -1.0, 1.589e-07, 0.0, -1.0, 1.589e-07, 0.0, -1.0, 1.589e-07, 0.0, -1.0, 0.0, 0.0, -1.0, 0.0, 0.0, -1.0, 0.0, 0.0, -1.0, 0.0, 0.0, -1.0, 0.0, 0.0, -1.0, 0.0, 0.0, -1.0, 0.0, -1.0, 0.0, 0.0, -1.0, 0.0, 0.0, -1.0, 0.0, 0.0, -1.0, 0.0, 0.0, -1.0, 0.0, 0.0, -1.0, 0.0, 0.0, -1.0, 0.0, 0.0, -1.0, 0.0, 0.0, -1.0, 0.0, 0.0, -1.0, -6.358e-07, 0.0, -1.0, -6.358e-07, 0.0, -1.0, -6.358e-07, 0.0, -1.0, 6.358e-07, 0.0, -1.0, 6.358e-07, 0.0, -1.0, 6.358e-07, 0.0, -1.0, 0.0, 0.0, -1.0, 0.0, 0.0, -1.0, 0.0, 0.0, -1.0, 0.0, 0.0, -1.0, 0.0, 0.0, -1.0, 0.0, 0.0, -1.0, 0.0, 0.0, -1.0, 0.0, 0.0, -1.0, 0.0, 0.0, -1.0, 0.0, 0.0, -1.0, 0.0, 0.0, -1.0, 0.0, 0.0, -1.0, 0.0, 0.0, -1.0, 0.0, 0.0, -1.0, 0.0, 0.0, -1.0, 0.0, 0.0, -1.0, 0.0, 0.0, -1.0, 0.0, 0.0, -1.0, 0.0, 0.0, -1.0, 0.0, 0.0, -1.0, 0.0, 0.0, -1.0, 0.0, 0.0, -1.0, 0.0, 0.0, -1.0, 0.0, 0.0, -1.0, 0.0, 0.0, -1.0, 0.0, 0.0, -1.0, 0.0, 0.0, -1.0, 0.0, 0.0, -1.0, 0.0, 0.0, -1.0, 0.0, 0.0, -1.0, 0.0, 0.0, -1.0, 0.0, 0.0, -1.0, 0.0, 0.0, -1.0, 0.0, 0.0, -1.0, 0.0, 0.0, -1.0, 0.0, 0.0, -1.0, 0.0, 0.0, -1.0, 0.0, 0.0, -1.0, 0.0, 0.0, -1.0, 0.0, 0.0, -1.0, 0.0, 0.0, -1.0, 0.0, 0.0, -1.0, 0.0, 0.0, -1.0, 0.0, 0.0, -1.0, 0.0, 0.0, -1.0, 0.0, 0.0, -1.0, 0.0, 0.0, -1.0, 0.0, 0.0, -1.0, 0.0, 0.0, -1.0, 0.0, 0.0, -1.0, 0.0, 0.0, -1.0, 0.0, 0.0, -1.0, 0.0, 0.0, -1.0, 0.0, 0.0, -1.0, 0.0, 0.0, -1.0, 0.0, 0.0, -1.0, 0.0, 0.0, -1.0, 0.0, 0.0, -1.0, 0.0, 0.0, -1.0, 0.0, 0.0, -1.0, 0.0, 0.0, -1.0, 0.0, 0.0, -1.0, 0.0, 0.0, -1.0, 0.0, 0.0, -1.0, 0.0, 0.0, -1.0, 0.0, 0.0, -1.0, 0.0, 0.0, -1.0, 0.0, 0.0, -1.0, 0.0, 0.0, -1.0, 0.0, 0.0, -1.0, 0.0, 0.0, -1.0, 0.0, 0.0, -1.0, 0.0, 0.0, -1.0, 0.0, 0.0, -1.0, 0.0, 0.0, -1.0, 0.0, 0.0, -1.0, 0.0, 0.0, -1.0, 0.0, 0.0, -1.0, 0.0, 0.0, -1.0, 0.0, 0.0, -1.0, 0.0, 0.0, -1.0, 0.0, 0.0, -1.0, 0.0, 0.0, -1.0, 0.0, 0.0, -1.0, 0.0, 0.0, -1.0, 0.0, 0.0, -1.0, 0.0, 0.0, -1.0, 0.0, 0.0, -1.0, 0.0, 0.0, -1.0, 0.0, 0.0, -1.0, 0.0, 0.0, -1.0, 0.0, 0.0, -1.0, 0.0, 0.0, -1.0, 0.0, 0.0, -1.0, 0.0, 0.0, -1.0, 0.0, 0.0, -1.0, 0.0, 0.0, -1.0, 0.0, 0.0, -1.0, 0.0, 0.0, -1.0, 0.0, 0.0, -1.0, 0.0, 0.0, -1.0, 0.0, 0.0, -1.0, 0.0, 0.0, -1.0, 0.0, 0.0, -1.0, 0.0, 0.0, 1.0, 0.0, 0.0, 1.0, 0.0, 0.0, 1.0, 0.0, 0.0, 1.0, 0.0, 0.0, 1.0, 0.0, 0.0, 1.0, 0.0, 0.0, 1.0, 0.0, 0.0, 1.0, 0.0, 0.0, 1.0, 0.0, 0.0, 1.0, 0.0, 0.0, 1.0, 0.0, 0.0, 1.0, 0.0, 0.0, 1.0, 0.0, 0.0, 1.0, 0.0, 0.0, 1.0, 0.0, 0.0, 1.0, 0.0, 0.0, 1.0, 0.0, 0.0, 1.0, 0.0, 0.0, 1.0, 0.0, 0.0, 1.0, 0.0, 0.0, 1.0, 0.0, 0.0, 1.0, 0.0, 0.0, 1.0, 0.0, 0.0, 1.0, 0.0, 0.0, 1.0, 0.0, 0.0, 1.0, 0.0, 0.0, 1.0, 0.0, 0.0, 1.0, 0.0, 0.0, 1.0, 0.0, 0.0, 1.0, 0.0, 0.0, 1.0, 0.0, 0.0, 1.0, 0.0, 0.0, 1.0, 0.0, 0.0, 1.0, 0.0, 0.0, 1.0, 0.0, 0.0, 1.0, 0.0, 0.0, 1.0, 0.0, 0.0, 1.0, 0.0, 0.0, 1.0, 0.0, 0.0, 1.0, 0.0, 0.0, 1.0, 0.0, 0.0, 1.0, 0.0, 0.0, 1.0, 0.0, 0.0, 1.0, 0.0, 0.0, 1.0, 0.0])] * 3)])
me_skeleton_004 = bpy.data.meshes.new('Skeleton.004')
me_skeleton_004.from_pydata([(-3.0, 4.0, -0.5), (-3.0, 4.0, 3.5), (-3.0, 6.0, -0.5), (-3.0, 8.0, 3.5), (-1.0, 3.0, 1.5), (-1.0, 7.0, -0.5), (1.0, 4.0, 3.5), (1.0, 6.0, 3.5), (1.0, 7.0, 2.5), (1.0, 8.0, 2.5), (1.0, 8.0, 3.5), (2.0, 4.0, 0.5), (2.0, 4.0, 2.5), (2.0, 7.0, 2.5), (2.0, 6.0, 0.5), (2.0, 9.0, 2.5), (2.0, 8.0, 0.5), (2.0, 9.0, 0.5), (-2.0, 5.0, 2.5), (-2.0, 6.0, 2.5), (-2.0, 6.0, 0.5), (-2.0, 7.0, 2.5), (-2.0, 7.0, 0.5), (-2.0, 9.0, 2.5), (-1.0, 4.0, 3.5), (-1.0, 5.0, 2.5), (-1.0, 6.0, 2.5), (1.0, 3.0, 1.5), (1.0, 3.0, -0.5), (1.0, 5.0, 0.5), (1.0, 8.0, -0.5), (1.0, 9.0, 0.5), (1.0, 10.0, -0.5), (3.0, 5.0, -0.5), (3.0, 6.0, 3.5), (3.0, 7.0, -0.5), (-1.0, 6.0, 3.5), (-1.0, 8.0, 3.5), (-3.0, 9.0, 3.5), (-1.0, 9.0, 3.5), (3.0, 4.0, 3.5), (1.0, 5.0, 3.5), (3.0, 5.0, 3.5), (1.0, 9.0, 3.5), (3.0, 9.0, 3.5), (-1.0, 4.0, 0.5), (-2.0, 5.0, 0.5), (-1.0, 5.0, 0.5), (-1.0, 6.0, 0.5), (-1.0, 8.0, 0.5), (-2.0, 9.0, 0.5), (-2.0, 8.0, 0.5), (2.0, 5.0, 0.5), (1.0, 6.0, 0.5), (2.0, 7.0, 0.5), (1.0, 8.0, 0.5), (-2.0, 4.0, 2.5), (-1.0, 4.0, 2.5), (-2.0, 8.0, 2.5), (-1.0, 9.0, 2.5), (1.0, 5.0, 2.5), (2.0, 6.0, 2.5), (2.0, 8.0, 2.5), (-1.0, 5.0, -0.5), (-1.0, 6.0, -0.5), (-3.0, 8.0, -0.5), (-1.0, 8.0, -0.5), (-1.0, 10.0, -0.5), (1.0, 4.0, -0.5), (1.0, 5.0, -0.5), (1.0, 7.0, -0.5), (3.0, 6.0, -0.5), (3.0, 9.0, -0.5), (-1.0, 3.0, -0.5), (1.0, 4.0, 2.5), (-2.0, 4.0, 0.5), (-1.0, 4.0, -0.5), (1.0, 4.0, 0.5), (3.0, 4.0, -0.5), (-3.0, 6.0, 3.5), (1.0, 6.0, 2.5), (1.0, 6.0, -0.5), (-1.0, 8.0, 2.5), (3.0, 8.0, 3.5), (3.0, 8.0, -0.5), (-3.0, 5.0, 3.5), (-1.0, 5.0, 3.5), (2.0, 5.0, 2.5), (-3.0, 5.0, -0.5), (-3.0, 7.0, 3.5), (-1.0, 7.0, 3.5), (-1.0, 7.0, 2.5), (1.0, 7.0, 3.5), (3.0, 7.0, 3.5), (-1.0, 7.0, 0.5), (-3.0, 7.0, -0.5), (1.0, 7.0, 0.5), (1.0, 9.0, 2.5), (-1.0, 9.0, 0.5), (-3.0, 9.0, -0.5), (-1.0, 9.0, -0.5), (1.0, 9.0, -0.5), (-1.0, 10.0, 1.5), (1.0, 10.0, 1.5)], [], [(17, 16, 15), (19, 20, 21), (21, 20, 22), (39, 38, 37), (42, 41, 40), (47, 46, 45), (49, 50, 51), (68, 67, 69), (99, 98, 100), (85, 0, 1), (88, 0, 85), (89, 2, 79), (95, 2, 89), (38, 65, 3), (99, 65, 38), (45, 73, 4), (76, 73, 45), (47, 45, 4), (48, 47, 4), (48, 63, 47), (64, 63, 48), (94, 48, 4), (49, 94, 4), (49, 5, 94), (66, 5, 49), (98, 49, 4), (102, 98, 4), (102, 100, 98), (67, 100, 102), (41, 74, 6), (60, 74, 41), (92, 80, 7), (8, 80, 92), (43, 9, 10), (97, 9, 43), (87, 11, 12), (52, 11, 87), (13, 14, 61), (54, 14, 13), (15, 16, 62), (56, 75, 18), (18, 75, 46), (58, 51, 23), (23, 51, 50), (24, 57, 86), (86, 57, 25), (36, 26, 90), (90, 26, 91), (37, 82, 39), (39, 82, 59), (27, 28, 77), (77, 28, 68), (27, 77, 29), (27, 29, 53), (29, 69, 53), (53, 69, 81), (27, 53, 96), (27, 96, 55), (96, 70, 55), (55, 70, 30), (27, 55, 31), (27, 31, 103), (31, 101, 103), (103, 101, 32), (40, 78, 42), (42, 78, 33), (34, 71, 93), (93, 71, 35), (83, 84, 44), (44, 84, 72), (24, 85, 1), (86, 85, 24), (36, 89, 79), (90, 89, 36), (37, 38, 3), (40, 41, 6), (34, 92, 7), (93, 92, 34), (83, 43, 10), (44, 43, 83), (27, 102, 4), (103, 102, 27), (45, 46, 75), (48, 22, 20), (94, 22, 48), (98, 50, 49), (11, 29, 77), (52, 29, 11), (14, 96, 53), (54, 96, 14), (16, 31, 55), (17, 31, 16), (56, 18, 57), (57, 18, 25), (19, 21, 26), (26, 21, 91), (58, 23, 82), (82, 23, 59), (74, 60, 12), (12, 60, 87), (80, 8, 61), (61, 8, 13), (9, 97, 62), (62, 97, 15), (0, 88, 76), (76, 88, 63), (2, 95, 64), (64, 95, 5), (65, 99, 66), (66, 99, 100), (64, 5, 28), (100, 67, 28), (76, 63, 28), (66, 100, 28), (5, 66, 28), (63, 64, 28), (73, 76, 28), (28, 67, 68), (69, 67, 81), (81, 67, 70), (70, 67, 30), (30, 67, 101), (101, 67, 32), (68, 69, 78), (78, 69, 33), (81, 70, 71), (71, 70, 35), (30, 101, 84), (84, 101, 72), (73, 27, 4), (28, 27, 73), (56, 24, 1), (57, 24, 56), (74, 40, 6), (12, 40, 74), (75, 56, 1), (11, 40, 12), (0, 45, 75), (0, 75, 1), (76, 45, 0), (68, 11, 77), (78, 40, 11), (78, 11, 68), (19, 36, 79), (26, 36, 19), (80, 34, 7), (61, 34, 80), (20, 19, 79), (14, 34, 61), (2, 48, 20), (2, 20, 79), (64, 48, 2), (81, 14, 53), (71, 34, 14), (71, 14, 81), (58, 37, 3), (82, 37, 58), (9, 83, 10), (62, 83, 9), (51, 58, 3), (16, 83, 62), (65, 49, 51), (65, 51, 3), (66, 49, 65), (30, 16, 55), (84, 83, 16), (84, 16, 30), (85, 86, 18), (18, 86, 25), (41, 42, 60), (60, 42, 87), (85, 18, 46), (87, 42, 52), (46, 47, 88), (85, 46, 88), (88, 47, 63), (29, 52, 69), (52, 42, 33), (69, 52, 33), (89, 90, 21), (21, 90, 91), (92, 93, 8), (8, 93, 13), (89, 21, 22), (13, 93, 54), (22, 94, 95), (89, 22, 95), (95, 94, 5), (96, 54, 70), (54, 93, 35), (70, 54, 35), (38, 39, 23), (23, 39, 59), (43, 44, 97), (97, 44, 15), (38, 23, 50), (15, 44, 17), (50, 98, 99), (38, 50, 99), (31, 17, 101), (17, 44, 72), (101, 17, 72), (102, 103, 67), (67, 103, 32)])
_uv = me_skeleton_004.uv_layers.new(name='UVMap')
_uv.uv.foreach_set('vector', [0.9668, 0.5, 0.9668, 0.5, 0.9668, 0.5, 0.9668, 0.5, 0.9668, 0.5, 0.9668, 0.5, 0.9668, 0.5, 0.9668, 0.5, 0.9668, 0.5, 0.9668, 0.5, 0.9668, 0.5, 0.9668, 0.5, 0.9668, 0.5, 0.9668, 0.5, 0.9668, 0.5, 0.9668, 0.5, 0.9668, 0.5, 0.9668, 0.5, 0.9668, 0.5, 0.9668, 0.5, 0.9668, 0.5, 0.9668, 0.5, 0.9668, 0.5, 0.9668, 0.5, 0.9668, 0.5, 0.9668, 0.5, 0.9668, 0.5, 0.9668, 0.5, 0.9668, 0.5, 0.9668, 0.5, 0.9668, 0.5, 0.9668, 0.5, 0.9668, 0.5, 0.9668, 0.5, 0.9668, 0.5, 0.9668, 0.5, 0.9668, 0.5, 0.9668, 0.5, 0.9668, 0.5, 0.9668, 0.5, 0.9668, 0.5, 0.9668, 0.5, 0.9668, 0.5, 0.9668, 0.5, 0.9668, 0.5, 0.9668, 0.5, 0.9668, 0.5, 0.9668, 0.5, 0.9668, 0.5, 0.9668, 0.5, 0.9668, 0.5, 0.9668, 0.5, 0.9668, 0.5, 0.9668, 0.5, 0.9668, 0.5, 0.9668, 0.5, 0.9668, 0.5, 0.9668, 0.5, 0.9668, 0.5, 0.9668, 0.5, 0.9668, 0.5, 0.9668, 0.5, 0.9668, 0.5, 0.9668, 0.5, 0.9668, 0.5, 0.9668, 0.5, 0.9668, 0.5, 0.9668, 0.5, 0.9668, 0.5, 0.9668, 0.5, 0.9668, 0.5, 0.9668, 0.5, 0.9668, 0.5, 0.9668, 0.5, 0.9668, 0.5, 0.9668, 0.5, 0.9668, 0.5, 0.9668, 0.5, 0.9668, 0.5, 0.9668, 0.5, 0.9668, 0.5, 0.9668, 0.5, 0.9668, 0.5, 0.9668, 0.5, 0.9668, 0.5, 0.9668, 0.5, 0.9668, 0.5, 0.9668, 0.5, 0.9668, 0.5, 0.9668, 0.5, 0.9668, 0.5, 0.9668, 0.5, 0.9668, 0.5, 0.9668, 0.5, 0.9668, 0.5, 0.9668, 0.5, 0.9668, 0.5, 0.9668, 0.5, 0.9668, 0.5, 0.9668, 0.5, 0.9668, 0.5, 0.9668, 0.5, 0.9668, 0.5, 0.9668, 0.5, 0.9668, 0.5, 0.9668, 0.5, 0.9668, 0.5, 0.9668, 0.5, 0.9668, 0.5, 0.9668, 0.5, 0.9668, 0.5, 0.9668, 0.5, 0.9668, 0.5, 0.9668, 0.5, 0.9668, 0.5, 0.9668, 0.5, 0.9668, 0.5, 0.9668, 0.5, 0.9668, 0.5, 0.9668, 0.5, 0.9668, 0.5, 0.9668, 0.5, 0.9668, 0.5, 0.9668, 0.5, 0.9668, 0.5, 0.9668, 0.5, 0.9668, 0.5, 0.9668, 0.5, 0.9668, 0.5, 0.9668, 0.5, 0.9668, 0.5, 0.9668, 0.5, 0.9668, 0.5, 0.9668, 0.5, 0.9668, 0.5, 0.9668, 0.5, 0.9668, 0.5, 0.9668, 0.5, 0.9668, 0.5, 0.9668, 0.5, 0.9668, 0.5, 0.9668, 0.5, 0.9668, 0.5, 0.9668, 0.5, 0.9668, 0.5, 0.9668, 0.5, 0.9668, 0.5, 0.9668, 0.5, 0.9668, 0.5, 0.9668, 0.5, 0.9668, 0.5, 0.9668, 0.5, 0.9668, 0.5, 0.9668, 0.5, 0.9668, 0.5, 0.9668, 0.5, 0.9668, 0.5, 0.9668, 0.5, 0.9668, 0.5, 0.9668, 0.5, 0.9668, 0.5, 0.9668, 0.5, 0.9668, 0.5, 0.9668, 0.5, 0.9668, 0.5, 0.9668, 0.5, 0.9668, 0.5, 0.9668, 0.5, 0.9668, 0.5, 0.9668, 0.5, 0.9668, 0.5, 0.9668, 0.5, 0.9668, 0.5, 0.9668, 0.5, 0.9668, 0.5, 0.9668, 0.5, 0.9668, 0.5, 0.9668, 0.5, 0.9668, 0.5, 0.9668, 0.5, 0.9668, 0.5, 0.9668, 0.5, 0.9668, 0.5, 0.9668, 0.5, 0.9668, 0.5, 0.9668, 0.5, 0.9668, 0.5, 0.9668, 0.5, 0.9668, 0.5, 0.9668, 0.5, 0.9668, 0.5, 0.9668, 0.5, 0.9668, 0.5, 0.9668, 0.5, 0.9668, 0.5, 0.9668, 0.5, 0.9668, 0.5, 0.9668, 0.5, 0.9668, 0.5, 0.9668, 0.5, 0.9668, 0.5, 0.9668, 0.5, 0.9668, 0.5, 0.9668, 0.5, 0.9668, 0.5, 0.9668, 0.5, 0.9668, 0.5, 0.9668, 0.5, 0.9668, 0.5, 0.9668, 0.5, 0.9668, 0.5, 0.9668, 0.5, 0.9668, 0.5, 0.9668, 0.5, 0.9668, 0.5, 0.9668, 0.5, 0.9668, 0.5, 0.9668, 0.5, 0.9668, 0.5, 0.9668, 0.5, 0.9668, 0.5, 0.9668, 0.5, 0.9668, 0.5, 0.9668, 0.5, 0.9668, 0.5, 0.9668, 0.5, 0.9668, 0.5, 0.9668, 0.5, 0.9668, 0.5, 0.9668, 0.5, 0.9668, 0.5, 0.9668, 0.5, 0.9668, 0.5, 0.9668, 0.5, 0.9668, 0.5, 0.9668, 0.5, 0.9668, 0.5, 0.9668, 0.5, 0.9668, 0.5, 0.9668, 0.5, 0.9668, 0.5, 0.9668, 0.5, 0.9668, 0.5, 0.9668, 0.5, 0.9668, 0.5, 0.9668, 0.5, 0.9668, 0.5, 0.9668, 0.5, 0.9668, 0.5, 0.9668, 0.5, 0.9668, 0.5, 0.9668, 0.5, 0.9668, 0.5, 0.9668, 0.5, 0.9668, 0.5, 0.9668, 0.5, 0.9668, 0.5, 0.9668, 0.5, 0.9668, 0.5, 0.9668, 0.5, 0.9668, 0.5, 0.9668, 0.5, 0.9668, 0.5, 0.9668, 0.5, 0.9668, 0.5, 0.9668, 0.5, 0.9668, 0.5, 0.9668, 0.5, 0.9668, 0.5, 0.9668, 0.5, 0.9668, 0.5, 0.9668, 0.5, 0.9668, 0.5, 0.9668, 0.5, 0.9668, 0.5, 0.9668, 0.5, 0.9668, 0.5, 0.9668, 0.5, 0.9668, 0.5, 0.9668, 0.5, 0.9668, 0.5, 0.9668, 0.5, 0.9668, 0.5, 0.9668, 0.5, 0.9668, 0.5, 0.9668, 0.5, 0.9668, 0.5, 0.9668, 0.5, 0.9668, 0.5, 0.9668, 0.5, 0.9668, 0.5, 0.9668, 0.5, 0.9668, 0.5, 0.9668, 0.5, 0.9668, 0.5, 0.9668, 0.5, 0.9668, 0.5, 0.9668, 0.5, 0.9668, 0.5, 0.9668, 0.5, 0.9668, 0.5, 0.9668, 0.5, 0.9668, 0.5, 0.9668, 0.5, 0.9668, 0.5, 0.9668, 0.5, 0.9668, 0.5, 0.9668, 0.5, 0.9668, 0.5, 0.9668, 0.5, 0.9668, 0.5, 0.9668, 0.5, 0.9668, 0.5, 0.9668, 0.5, 0.9668, 0.5, 0.9668, 0.5, 0.9668, 0.5, 0.9668, 0.5, 0.9668, 0.5, 0.9668, 0.5, 0.9668, 0.5, 0.9668, 0.5, 0.9668, 0.5, 0.9668, 0.5, 0.9668, 0.5, 0.9668, 0.5, 0.9668, 0.5, 0.9668, 0.5, 0.9668, 0.5, 0.9668, 0.5, 0.9668, 0.5, 0.9668, 0.5, 0.9668, 0.5, 0.9668, 0.5, 0.9668, 0.5, 0.9668, 0.5, 0.9668, 0.5, 0.9668, 0.5, 0.9668, 0.5, 0.9668, 0.5, 0.9668, 0.5, 0.9668, 0.5, 0.9668, 0.5, 0.9668, 0.5, 0.9668, 0.5, 0.9668, 0.5, 0.9668, 0.5, 0.9668, 0.5, 0.9668, 0.5, 0.9668, 0.5, 0.9668, 0.5, 0.9668, 0.5, 0.9668, 0.5, 0.9668, 0.5, 0.9668, 0.5, 0.9668, 0.5, 0.9668, 0.5, 0.9668, 0.5, 0.9668, 0.5, 0.9668, 0.5, 0.9668, 0.5, 0.9668, 0.5, 0.9668, 0.5, 0.9668, 0.5, 0.9668, 0.5, 0.9668, 0.5, 0.9668, 0.5, 0.9668, 0.5, 0.9668, 0.5, 0.9668, 0.5, 0.9668, 0.5, 0.9668, 0.5, 0.9668, 0.5, 0.9668, 0.5, 0.9668, 0.5, 0.9668, 0.5, 0.9668, 0.5, 0.9668, 0.5, 0.9668, 0.5, 0.9668, 0.5, 0.9668, 0.5, 0.9668, 0.5, 0.9668, 0.5, 0.9668, 0.5, 0.9668, 0.5, 0.9668, 0.5, 0.9668, 0.5, 0.9668, 0.5, 0.9668, 0.5, 0.9668, 0.5, 0.9668, 0.5, 0.9668, 0.5, 0.9668, 0.5, 0.9668, 0.5, 0.9668, 0.5, 0.9668, 0.5, 0.9668, 0.5, 0.9668, 0.5, 0.9668, 0.5, 0.9668, 0.5, 0.9668, 0.5, 0.9668, 0.5, 0.9668, 0.5, 0.9668, 0.5, 0.9668, 0.5, 0.9668, 0.5, 0.9668, 0.5, 0.9668, 0.5, 0.9668, 0.5, 0.9668, 0.5, 0.9668, 0.5, 0.9668, 0.5, 0.9668, 0.5, 0.9668, 0.5, 0.9668, 0.5, 0.9668, 0.5, 0.9668, 0.5, 0.9668, 0.5, 0.9668, 0.5, 0.9668, 0.5, 0.9668, 0.5, 0.9668, 0.5, 0.9668, 0.5, 0.9668, 0.5, 0.9668, 0.5, 0.9668, 0.5, 0.9668, 0.5, 0.9668, 0.5, 0.9668, 0.5, 0.9668, 0.5, 0.9668, 0.5, 0.9668, 0.5, 0.9668, 0.5, 0.9668, 0.5, 0.9668, 0.5, 0.9668, 0.5, 0.9668, 0.5, 0.9668, 0.5, 0.9668, 0.5, 0.9668, 0.5, 0.9668, 0.5, 0.9668, 0.5, 0.9668, 0.5, 0.9668, 0.5, 0.9668, 0.5, 0.9668, 0.5, 0.9668, 0.5, 0.9668, 0.5, 0.9668, 0.5, 0.9668, 0.5, 0.9668, 0.5, 0.9668, 0.5, 0.9668, 0.5, 0.9668, 0.5, 0.9668, 0.5, 0.9668, 0.5, 0.9668, 0.5, 0.9668, 0.5, 0.9668, 0.5, 0.9668, 0.5, 0.9668, 0.5, 0.9668, 0.5, 0.9668, 0.5, 0.9668, 0.5, 0.9668, 0.5, 0.9668, 0.5, 0.9668, 0.5, 0.9668, 0.5, 0.9668, 0.5, 0.9668, 0.5, 0.9668, 0.5, 0.9668, 0.5, 0.9668, 0.5, 0.9668, 0.5, 0.9668, 0.5, 0.9668, 0.5, 0.9668, 0.5, 0.9668, 0.5, 0.9668, 0.5, 0.9668, 0.5, 0.9668, 0.5, 0.9668, 0.5, 0.9668, 0.5, 0.9668, 0.5, 0.9668, 0.5, 0.9668, 0.5, 0.9668, 0.5, 0.9668, 0.5, 0.9668, 0.5, 0.9668, 0.5, 0.9668, 0.5, 0.9668, 0.5, 0.9668, 0.5, 0.9668, 0.5, 0.9668, 0.5, 0.9668, 0.5, 0.9668, 0.5, 0.9668, 0.5, 0.9668, 0.5, 0.9668, 0.5, 0.9668, 0.5, 0.9668, 0.5, 0.9668, 0.5, 0.9668, 0.5, 0.9668, 0.5, 0.9668, 0.5, 0.9668, 0.5, 0.9668, 0.5, 0.9668, 0.5, 0.9668, 0.5, 0.9668, 0.5, 0.9668, 0.5, 0.9668, 0.5, 0.9668, 0.5, 0.9668, 0.5, 0.9668, 0.5, 0.9668, 0.5, 0.9668, 0.5, 0.9668, 0.5, 0.9668, 0.5, 0.9668, 0.5, 0.9668, 0.5, 0.9668, 0.5, 0.9668, 0.5, 0.9668, 0.5, 0.9668, 0.5, 0.9668, 0.5, 0.9668, 0.5, 0.9668, 0.5, 0.9668, 0.5, 0.9668, 0.5, 0.9668, 0.5, 0.9668, 0.5, 0.9668, 0.5, 0.9668, 0.5, 0.9668, 0.5, 0.9668, 0.5, 0.9668, 0.5, 0.9668, 0.5, 0.9668, 0.5, 0.9668, 0.5, 0.9668, 0.5, 0.9668, 0.5, 0.9668, 0.5, 0.9668, 0.5, 0.9668, 0.5, 0.9668, 0.5, 0.9668, 0.5, 0.9668, 0.5, 0.9668, 0.5, 0.9668, 0.5, 0.9668, 0.5, 0.9668, 0.5, 0.9668, 0.5, 0.9668, 0.5, 0.9668, 0.5, 0.9668, 0.5, 0.9668, 0.5, 0.9668, 0.5, 0.9668, 0.5, 0.9668, 0.5, 0.9668, 0.5, 0.9668, 0.5, 0.9668, 0.5, 0.9668, 0.5, 0.9668, 0.5, 0.9668, 0.5, 0.9668, 0.5, 0.9668, 0.5, 0.9668, 0.5, 0.9668, 0.5, 0.9668, 0.5, 0.9668, 0.5, 0.9668, 0.5, 0.9668, 0.5, 0.9668, 0.5, 0.9668, 0.5, 0.9668, 0.5, 0.9668, 0.5, 0.9668, 0.5, 0.9668, 0.5, 0.9668, 0.5, 0.9668, 0.5, 0.9668, 0.5, 0.9668, 0.5, 0.9668, 0.5, 0.9668, 0.5, 0.9668, 0.5, 0.9668, 0.5, 0.9668, 0.5, 0.9668, 0.5, 0.9668, 0.5, 0.9668, 0.5, 0.9668, 0.5, 0.9668, 0.5, 0.9668, 0.5, 0.9668, 0.5, 0.9668, 0.5, 0.9668, 0.5, 0.9668, 0.5, 0.9668, 0.5, 0.9668, 0.5, 0.9668, 0.5, 0.9668, 0.5, 0.9668, 0.5, 0.9668, 0.5, 0.9668, 0.5, 0.9668, 0.5, 0.9668, 0.5, 0.9668, 0.5, 0.9668, 0.5, 0.9668, 0.5])
me_skeleton_004.materials.append(mat_palette)
me_skeleton_004.use_remesh_preserve_volume = False
me_skeleton_004.use_remesh_preserve_attributes = False
me_skeleton_004.use_mirror_vertex_groups = False
me_skeleton_004.update()
me_skeleton_004.normals_split_custom_set([tuple(v) for v in zip(*[iter([-1.0, 0.0, 0.0, -1.0, 0.0, 0.0, -1.0, 0.0, 0.0, 1.0, 0.0, 0.0, 1.0, 0.0, 0.0, 1.0, 0.0, 0.0, 1.0, 0.0, 0.0, 1.0, 0.0, 0.0, 1.0, 0.0, 0.0, 0.0, 0.0, 1.0, 0.0, 0.0, 1.0, 0.0, 0.0, 1.0, 0.0, 0.0, 1.0, 0.0, 0.0, 1.0, 0.0, 0.0, 1.0, 0.0, 0.0, 1.0, 0.0, 0.0, 1.0, 0.0, 0.0, 1.0, 0.0, 0.0, 1.0, 0.0, 0.0, 1.0, 0.0, 0.0, 1.0, 0.0, 0.0, -1.0, 0.0, 0.0, -1.0, 0.0, 0.0, -1.0, 0.0, 1.0, 0.0, 0.0, 1.0, 0.0, 0.0, 1.0, 0.0, -1.0, 0.0, 0.0, -1.0, 0.0, 0.0, -1.0, 0.0, 0.0, -1.0, 0.0, 0.0, -1.0, 0.0, 0.0, -1.0, 0.0, 0.0, -1.0, 0.0, 0.0, -1.0, 0.0, 0.0, -1.0, 0.0, 0.0, -1.0, 0.0, 0.0, -1.0, 0.0, 0.0, -1.0, 0.0, 0.0, -1.0, 0.0, 0.0, -1.0, 0.0, 0.0, -1.0, 0.0, 0.0, -1.0, 0.0, 0.0, -1.0, 0.0, 0.0, -1.0, 0.0, 0.0, -1.0, 0.0, 0.0, -1.0, 0.0, 0.0, -1.0, 0.0, 0.0, -1.0, 0.0, 0.0, -1.0, 0.0, 0.0, -1.0, 0.0, 0.0, -1.0, 0.0, 0.0, -1.0, 0.0, 0.0, -1.0, 0.0, 0.0, -1.0, 0.0, 0.0, -1.0, 0.0, 0.0, -1.0, 0.0, 0.0, -1.0, 0.0, 0.0, -1.0, 0.0, 0.0, -1.0, 0.0, 0.0, -1.0, 0.0, 0.0, -1.0, 0.0, 0.0, -1.0, 0.0, 0.0, -1.0, 0.0, 0.0, -1.0, 0.0, 0.0, -1.0, 0.0, 0.0, -1.0, 0.0, 0.0, -1.0, 0.0, 0.0, -1.0, 0.0, 0.0, -1.0, 0.0, 0.0, -1.0, 0.0, 0.0, -1.0, 0.0, 0.0, -1.0, 0.0, 0.0, -1.0, 0.0, 0.0, -1.0, 0.0, 0.0, -1.0, 0.0, 0.0, -1.0, 0.0, 0.0, -1.0, 0.0, 0.0, -1.0, 0.0, 0.0, -1.0, 0.0, 0.0, -1.0, 0.0, 0.0, -1.0, 0.0, 0.0, -1.0, 0.0, 0.0, -1.0, 0.0, 0.0, -1.0, 0.0, 0.0, -1.0, 0.0, 0.0, -1.0, 0.0, 0.0, -1.0, 0.0, 0.0, -1.0, 0.0, 0.0, -1.0, 0.0, 0.0, -1.0, 0.0, 0.0, -1.0, 0.0, 0.0, -1.0, 0.0, 0.0, -1.0, 0.0, 0.0, -1.0, 0.0, 0.0, -1.0, 0.0, 0.0, -1.0, 0.0, 0.0, -1.0, 0.0, 0.0, -1.0, 0.0, 0.0, -1.0, 0.0, 0.0, -1.0, 0.0, 0.0, -1.0, 0.0, 0.0, -1.0, 0.0, 0.0, -1.0, 0.0, 0.0, -1.0, 0.0, 0.0, -1.0, 0.0, 0.0, -1.0, 0.0, 0.0, -1.0, 0.0, 0.0, -1.0, 0.0, 0.0, -1.0, 0.0, 0.0, -1.0, 0.0, 0.0, -1.0, 0.0, 0.0, -1.0, 0.0, 0.0, -1.0, 0.0, 0.0, -1.0, 0.0, 0.0, -1.0, 0.0, 0.0, -1.0, 0.0, 0.0, -1.0, 0.0, 0.0, -1.0, 0.0, 0.0, -1.0, 0.0, 0.0, 1.0, 0.0, 0.0, 1.0, 0.0, 0.0, 1.0, 0.0, 0.0, 1.0, 0.0, 0.0, 1.0, 0.0, 0.0, 1.0, 0.0, 0.0, 1.0, 0.0, 0.0, 1.0, 0.0, 0.0, 1.0, 0.0, 0.0, 1.0, 0.0, 0.0, 1.0, 0.0, 0.0, 1.0, 0.0, 0.0, 1.0, 0.0, 0.0, 1.0, 0.0, 0.0, 1.0, 0.0, 0.0, 1.0, 0.0, 0.0, 1.0, 0.0, 0.0, 1.0, 0.0, 0.0, 1.0, 0.0, 0.0, 1.0, 0.0, 0.0, 1.0, 0.0, 0.0, 1.0, 0.0, 0.0, 1.0, 0.0, 0.0, 1.0, 0.0, 0.0, 1.0, 0.0, 0.0, 1.0, 0.0, 0.0, 1.0, 0.0, 0.0, 1.0, 0.0, 0.0, 1.0, 0.0, 0.0, 1.0, 0.0, 0.0, 1.0, 0.0, 0.0, 1.0, 0.0, 0.0, 1.0, 0.0, 0.0, 1.0, 0.0, 0.0, 1.0, 0.0, 0.0, 1.0, 0.0, 0.0, 1.0, 0.0, 0.0, 1.0, 0.0, 0.0, 1.0, 0.0, 0.0, 1.0, 0.0, 0.0, 1.0, 0.0, 0.0, 1.0, 0.0, 0.0, 1.0, 0.0, 0.0, 1.0, 0.0, 0.0, 1.0, 0.0, 0.0, 1.0, 0.0, 0.0, 1.0, 0.0, 0.0, 1.0, 0.0, 0.0, 1.0, 0.0, 0.0, 1.0, 0.0, 0.0, 1.0, 0.0, 0.0, 1.0, 0.0, 0.0, 1.0, 0.0, 0.0, 1.0, 0.0, 0.0, 1.0, 0.0, 0.0, 1.0, 0.0, 0.0, 1.0, 0.0, 0.0, 1.0, 0.0, 0.0, 1.0, 0.0, 0.0, 1.0, 0.0, 0.0, 1.0, 0.0, 0.0, 1.0, 0.0, 0.0, 1.0, 0.0, 0.0, 1.0, 0.0, 0.0, 1.0, 0.0, 0.0, 1.0, 0.0, 0.0, 1.0, 0.0, 0.0, 1.0, 0.0, 0.0, 1.0, 0.0, 0.0, 1.0, 0.0, 0.0, 1.0, 0.0, 0.0, 1.0, 0.0, 0.0, 1.0, 0.0, 0.0, 1.0, 0.0, 0.0, 1.0, 0.0, 0.0, 1.0, 0.0, 0.0, 1.0, 0.0, 0.0, 1.0, 0.0, 0.0, 1.0, 0.0, 0.0, 1.0, 0.0, 0.0, 1.0, 0.0, 0.0, 1.0, 0.0, 0.0, 1.0, 0.0, 0.0, 1.0, 0.0, 0.0, 1.0, 0.0, 0.0, 1.0, 0.0, 0.0, 1.0, 0.0, 0.0, 1.0, 0.0, 0.0, 1.0, 0.0, 0.0, 1.0, 0.0, 0.0, 0.0, 0.0, 1.0, 0.0, 0.0, 1.0, 0.0, 0.0, 1.0, 0.0, 0.0, 1.0, 0.0, 0.0, 1.0, 0.0, 0.0, 1.0, 0.0, 0.0, 1.0, 0.0, 0.0, 1.0, 0.0, 0.0, 1.0, 0.0, 0.0, 1.0, 0.0, 0.0, 1.0, 0.0, 0.0, 1.0, 0.0, 0.0, 1.0, 0.0, 0.0, 1.0, 0.0, 0.0, 1.0, 0.0, 0.0, 1.0, 0.0, 0.0, 1.0, 0.0, 0.0, 1.0, 0.0, 0.0, 1.0, 0.0, 0.0, 1.0, 0.0, 0.0, 1.0, 0.0, 0.0, 1.0, 0.0, 0.0, 1.0, 0.0, 0.0, 1.0, 0.0, 0.0, 1.0, 0.0, 0.0, 1.0, 0.0, 0.0, 1.0, 0.0, 0.0, 1.0, 0.0, 0.0, 1.0, 0.0, 0.0, 1.0, 0.0, 0.0, 1.0, 0.0, 0.0, 1.0, 0.0, 0.0, 1.0, 0.0, 0.0, 1.0, 0.0, 0.0, 1.0, 0.0, 0.0, 1.0, 0.0, 0.0, 1.0, 0.0, 0.0, 1.0, 0.0, 0.0, 1.0, 0.0, 0.0, 1.0, 0.0, 0.0, 1.0, 0.0, 0.0, 1.0, 0.0, 0.0, 1.0, 0.0, 0.0, 1.0, 0.0, 0.0, 1.0, 0.0, 0.0, 1.0, 0.0, 0.0, 1.0, 0.0, 0.0, 1.0, 0.0, 0.0, 1.0, 0.0, 0.0, 1.0, 0.0, 0.0, 1.0, 0.0, 0.0, 1.0, 0.0, 0.0, 1.0, 0.0, 0.0, 1.0, 0.0, 0.0, 1.0, 0.0, 0.0, 1.0, 0.0, 0.0, 1.0, 0.0, 0.0, 1.0, 0.0, 0.0, 1.0, 0.0, 0.0, 1.0, 0.0, 0.0, 1.0, 0.0, 0.0, 1.0, 0.0, 0.0, 1.0, 0.0, 0.0, 1.0, 0.0, 0.0, 1.0, 0.0, 0.0, 1.0, 0.0, 0.0, -1.0, 0.0, 0.0, -1.0, 0.0, 0.0, -1.0, 0.0, 0.0, -1.0, 0.0, 0.0, -1.0, 0.0, 0.0, -1.0, 0.0, 0.0, -1.0, 0.0, 0.0, -1.0, 0.0, 0.0, -1.0, 0.0, 0.0, -1.0, 0.0, 0.0, -1.0, 0.0, 0.0, -1.0, 0.0, 0.0, -1.0, 0.0, 0.0, -1.0, 0.0, 0.0, -1.0, 0.0, 0.0, -1.0, 0.0, 0.0, -1.0, 0.0, 0.0, -1.0, 0.0, 0.0, -1.0, 0.0, 0.0, -1.0, 0.0, 0.0, -1.0, 0.0, 0.0, -1.0, 0.0, 0.0, -1.0, 0.0, 0.0, -1.0, 0.0, 0.0, -1.0, 0.0, 0.0, -1.0, 0.0, 0.0, -1.0, 0.0, 0.0, -1.0, 0.0, 0.0, -1.0, 0.0, 0.0, -1.0, 0.0, 0.0, -1.0, 0.0, 0.0, -1.0, 0.0, 0.0, -1.0, 0.0, 0.0, -1.0, 0.0, 0.0, -1.0, 0.0, 0.0, -1.0, 0.0, 0.0, -1.0, 0.0, 0.0, -1.0, 0.0, 0.0, -1.0, 0.0, 0.0, -1.0, 0.0, 0.0, -1.0, 0.0, 0.0, -1.0, 0.0, 0.0, -1.0, 0.0, 0.0, -1.0, 0.0, 0.0, -1.0, 0.0, 0.0, -1.0, 0.0, 0.0, -1.0, 0.0, 0.0, -1.0, 0.0, 0.0, -1.0, 0.0, 0.0, -1.0, 0.0, 0.0, -1.0, 0.0, 0.0, -1.0, 0.0, 0.0, -1.0, 0.0, 0.0, -1.0, 0.0, 0.0, -1.0, 0.0, 0.0, -1.0, 0.0, 0.0, -1.0, 0.0, 0.0, -1.0, 0.0, 0.0, -1.0, 0.0, 0.0, -1.0, 0.0, 0.0, -1.0, 0.0, 0.0, -1.0, 0.0, 0.0, -1.0, 0.0, 0.0, -1.0, 0.0, 0.0, -1.0, 0.0, 0.0, -1.0, 0.0, 0.0, -1.0, 0.0, 0.0, -1.0, 0.0, 0.0, -1.0, 0.0, 0.0, -1.0, 0.0, 0.0, -1.0, 0.0, 0.0, -1.0, 0.0, 0.0, -1.0, 0.0, 0.0, -1.0, 0.0, 0.0, -1.0, 0.0, 0.0, -1.0, 0.0, 0.0, -1.0, 0.0, 0.0, -1.0, 0.0, 0.0, -1.0, 0.0, 0.0, -1.0, 0.0, 0.0, -1.0, 0.0, 0.0, -1.0, 0.0, 0.0, -1.0, 0.0, 0.0, -1.0, 0.0, 0.0, -1.0, 0.0, 0.0, -1.0, 0.0, 0.0, -1.0, 0.0, 0.0, -1.0, 0.0, 0.0, -1.0, 0.0, 0.0, -1.0, 0.0, 0.0, -1.0, 0.0, 0.0, -1.0, 0.0, 0.0, -1.0, 0.0, 0.0, -1.0, 0.0, 0.0, -1.0, 0.0, 0.0, -1.0, 0.0, 0.0, -1.0, 0.0, 0.0, -1.0, 0.0, 0.0, -1.0, 0.0, 0.0, -1.0, 0.0, 0.0, -1.0, 0.0, 0.0, -1.0, 0.0, 0.0, -1.0, 0.0, 0.0, -1.0, 0.0, 0.0, -1.0, 0.0, 0.0, -1.0, 0.0, 0.0, -1.0, 0.0, 0.0, -1.0, 0.0, 0.0, -1.0, 0.0, 0.0, -1.0, 0.0, 0.0, -1.0, 0.0, -1.0, 0.0, 0.0, -1.0, 0.0, 0.0, -1.0, 0.0, 0.0, -1.0, 0.0, 0.0, -1.0, 0.0, 0.0, -1.0, 0.0, 0.0, -1.0, 0.0, 0.0, -1.0, 0.0, 0.0, -1.0, 0.0, 0.0, -1.0, 0.0, 0.0, -1.0, 0.0, 0.0, -1.0, 0.0, 0.0, -1.0, 0.0, 0.0, -1.0, 0.0, 0.0, -1.0, 0.0, 0.0, -1.0, 0.0, 0.0, -1.0, 0.0, 0.0, -1.0, 0.0, 0.0, -1.0, 0.0, 0.0, -1.0, 0.0, 0.0, -1.0, 0.0, 0.0, -1.0, 0.0, 0.0, -1.0, 0.0, 0.0, -1.0, 0.0, 0.0, -1.0, 0.0, 0.0, -1.0, 0.0, 0.0, -1.0, 0.0, 0.0, -1.0, 0.0, 0.0, -1.0, 0.0, 0.0, -1.0, 0.0, 0.0, -1.0, 0.0, 0.0, -1.0, 0.0, 0.0, -1.0, 0.0, 0.0, -1.0, 0.0, 0.0, -1.0, 0.0, 0.0, -1.0, 0.0, 0.0, -1.0, 0.0, 0.0, -1.0, 0.0, 0.0, -1.0, 0.0, 0.0, -1.0, 0.0, 0.0, -1.0, 0.0, 0.0, -1.0, 0.0, 0.0, -1.0, 0.0, 0.0, -1.0, 0.0, 0.0, -1.0, 0.0, 0.0, -1.0, 0.0, 0.0, -1.0, 0.0, 0.0, -1.0, 0.0, 0.0, -1.0, 0.0, 0.0, -1.0, 0.0, 0.0, -1.0, 0.0, 0.0, -1.0, 0.0, 0.0, -1.0, 0.0, 0.0, -1.0, 0.0, 0.0, -1.0, 0.0, 0.0, -1.0, 0.0, 0.0, -1.0, 0.0, 0.0, -1.0, 0.0, 0.0, -1.0, 0.0, 0.0, -1.0, 0.0, 0.0, -1.0, 0.0, 0.0, -1.0, 0.0, 0.0, -1.0, 0.0, 0.0, -1.0, 0.0, 0.0, -1.0, 0.0, 0.0, -1.0, 0.0, 0.0, -1.0, 0.0, 0.0, -1.0, 0.0, 0.0, -1.0, 0.0, 0.0, -1.0, 0.0, 0.0, -1.0, 0.0, 0.0, -1.0, 0.0, 0.0, -1.0, 0.0, 0.0, -1.0, 0.0, 0.0, -1.0, 0.0, 0.0, -1.0, 0.0, 0.0, -1.0, 0.0, 0.0, -1.0, 0.0, 0.0, -1.0, 0.0, 0.0, -1.0, 0.0, 0.0, -1.0, 0.0, 0.0, -1.0, 0.0, 0.0, -1.0, 0.0, 0.0, -1.0, 0.0, 0.0, -1.0, 0.0, 0.0, -1.0, 0.0, 0.0, -1.0, 0.0, 0.0, -1.0, 0.0, 0.0, -1.0, 0.0, 0.0, -1.0, 0.0, 0.0, -1.0, 0.0, 0.0, -1.0, 0.0, 0.0, -1.0, 0.0, 0.0, -1.0, 0.0, 0.0, -1.0, 0.0, 0.0, -1.0, 0.0, 0.0, -1.0, 0.0, 0.0, -1.0, 0.0, 0.0, -1.0, 0.0, 0.0, -1.0, 0.0, 0.0, -1.0, 0.0, 0.0, -1.0, 0.0, 0.0, -1.0, 0.0, 0.0, -1.0, 0.0, 0.0, -1.0, 0.0, 0.0, -1.0, 0.0, 0.0, -1.0, 0.0, 0.0, -1.0, 0.0, 0.0, -1.0, 0.0, 0.0, -1.0, 0.0, 0.0, -1.0, 0.0, 0.0, -1.0, 0.0, 0.0, -1.0, 0.0, 0.0, -1.0, 0.0, 0.0, 1.0, 0.0, 0.0, 1.0, 0.0, 0.0, 1.0, 0.0, 0.0, 1.0, 0.0, 0.0, 1.0, 0.0, 0.0, 1.0, 0.0, 0.0, 1.0, 0.0, 0.0, 1.0, 0.0, 0.0, 1.0, 0.0, 0.0, 1.0, 0.0, 0.0, 1.0, 0.0, 0.0, 1.0, 0.0, 0.0, 1.0, 0.0, 0.0, 1.0, 0.0, 0.0, 1.0, 0.0, 0.0, 1.0, 0.0, 0.0, 1.0, 0.0, 0.0, 1.0, 0.0, 0.0, 1.0, 0.0, 0.0, 1.0, 0.0, 0.0, 1.0, 0.0, 0.0, 1.0, 0.0, 0.0, 1.0, 0.0, 0.0, 1.0, 0.0, 0.0, 1.0, 0.0, 0.0, 1.0, 0.0, 0.0, 1.0, 0.0, 0.0, 1.0, 0.0, 0.0, 1.0, 0.0, 0.0, 1.0, 0.0, 0.0, 1.0, 0.0, 0.0, 1.0, 0.0, 0.0, 1.0, 0.0, 0.0, 1.0, 0.0, 0.0, 1.0, 0.0, 0.0, 1.0, 0.0, 0.0, 1.0, 0.0, 0.0, 1.0, 0.0, 0.0, 1.0, 0.0, 0.0, 1.0, 0.0, 0.0, 1.0, 0.0, 0.0, 1.0, 0.0, 0.0, 1.0, 0.0, 0.0, 1.0, 0.0, 0.0, 1.0, 0.0, 0.0, 1.0, 0.0, 0.0, 1.0, 0.0, 0.0, 1.0, 0.0, 0.0, 1.0, 0.0, 0.0, 1.0, 0.0, 0.0, 1.0, 0.0, 0.0, 1.0, 0.0, 0.0, 1.0, 0.0, 0.0, 1.0, 0.0, 0.0, 1.0, 0.0, 0.0, 1.0, 0.0, 0.0, 1.0, 0.0, 0.0, 1.0, 0.0, 0.0, 1.0, 0.0, 0.0, 1.0, 0.0, 0.0, 1.0, 0.0, 0.0, 1.0, 0.0, 0.0, 1.0, 0.0, 0.0, 1.0, 0.0, 0.0, 1.0, 0.0, 0.0, 1.0, 0.0, 0.0, 1.0, 0.0, 0.0, 1.0, 0.0, 0.0, 1.0, 0.0, 0.0, 1.0, 0.0, 0.0, 1.0, 0.0, 0.0, 1.0, 0.0, 0.0, 1.0, 0.0, 0.0, 1.0, 0.0, 0.0, 1.0, 0.0, 0.0, 1.0, 0.0, 0.0, 1.0, 0.0, 0.0, 1.0, 0.0, 0.0, 1.0, 0.0, 0.0, 1.0, 0.0, 0.0, 1.0, 0.0, 0.0, 1.0, 0.0, 0.0, 1.0, 0.0, 0.0, 1.0, 0.0, 0.0, 1.0, 0.0, 0.0, 1.0, 0.0, 0.0, 1.0, 0.0, 0.0, 1.0, 0.0, 0.0, 1.0, 0.0, 0.0, 1.0, 0.0, 0.0, 1.0, 0.0, 0.0, 1.0, 0.0, 0.0, 1.0, 0.0, 0.0, 1.0, 0.0, 0.0, 1.0, 0.0, 0.0, 1.0, 0.0, 0.0, 1.0, 0.0, 0.0, 1.0, 0.0, 0.0, 1.0, 0.0, 0.0, 1.0, 0.0, 0.0, 1.0, 0.0, 0.0, 1.0, 0.0, 0.0, 1.0, 0.0, 0.0, 1.0, 0.0, 0.0, 1.0, 0.0, 0.0, 1.0, 0.0, 0.0, 1.0, 0.0, 0.0, 1.0, 0.0, 0.0, 1.0, 0.0, 0.0, 1.0, 0.0, 0.0, 1.0, 0.0])] * 3)])
me_skeleton_012 = bpy.data.meshes.new('Skeleton.012')
me_skeleton_012.from_pydata([(3.0, 10.0, 0.5), (5.0, 9.0, -0.5), (5.0, 10.0, -0.5), (3.0, 9.0, -0.5), (5.0, 9.0, 0.5), (3.0, 9.0, 0.5), (5.0, 10.0, 0.5), (3.0, 10.0, -0.5)], [], [(0, 3, 5), (7, 3, 0), (4, 1, 6), (6, 1, 2), (4, 0, 5), (6, 0, 4), (3, 7, 1), (1, 7, 2), (3, 4, 5), (1, 4, 3), (0, 6, 7), (7, 6, 2)])
_uv = me_skeleton_012.uv_layers.new(name='UVMap')
_uv.uv.foreach_set('vector', [0.9668, 0.5, 0.9668, 0.5, 0.9668, 0.5, 0.9668, 0.5, 0.9668, 0.5, 0.9668, 0.5, 0.9668, 0.5, 0.9668, 0.5, 0.9668, 0.5, 0.9668, 0.5, 0.9668, 0.5, 0.9668, 0.5, 0.9668, 0.5, 0.9668, 0.5, 0.9668, 0.5, 0.9668, 0.5, 0.9668, 0.5, 0.9668, 0.5, 0.9668, 0.5, 0.9668, 0.5, 0.9668, 0.5, 0.9668, 0.5, 0.9668, 0.5, 0.9668, 0.5, 0.9668, 0.5, 0.9668, 0.5, 0.9668, 0.5, 0.9668, 0.5, 0.9668, 0.5, 0.9668, 0.5, 0.9668, 0.5, 0.9668, 0.5, 0.9668, 0.5, 0.9668, 0.5, 0.9668, 0.5, 0.9668, 0.5])
me_skeleton_012.materials.append(mat_palette)
me_skeleton_012.use_remesh_preserve_volume = False
me_skeleton_012.use_remesh_preserve_attributes = False
me_skeleton_012.use_mirror_vertex_groups = False
me_skeleton_012.update()
me_skeleton_012.normals_split_custom_set([tuple(v) for v in zip(*[iter([-1.0, 0.0, 0.0, -1.0, 0.0, 0.0, -1.0, 0.0, 0.0, -1.0, 0.0, 0.0, -1.0, 0.0, 0.0, -1.0, 0.0, 0.0, 1.0, 0.0, 0.0, 1.0, 0.0, 0.0, 1.0, 0.0, 0.0, 1.0, 0.0, 0.0, 1.0, 0.0, 0.0, 1.0, 0.0, 0.0, 0.0, 0.0, 1.0, 0.0, 0.0, 1.0, 0.0, 0.0, 1.0, 0.0, 0.0, 1.0, 0.0, 0.0, 1.0, 0.0, 0.0, 1.0, 0.0, 0.0, -1.0, 0.0, 0.0, -1.0, 0.0, 0.0, -1.0, 0.0, 0.0, -1.0, 0.0, 0.0, -1.0, 0.0, 0.0, -1.0, 0.0, -1.0, 0.0, 0.0, -1.0, 0.0, 0.0, -1.0, 0.0, 0.0, -1.0, 0.0, 0.0, -1.0, 0.0, 0.0, -1.0, 0.0, 0.0, 1.0, 0.0, 0.0, 1.0, 0.0, 0.0, 1.0, 0.0, 0.0, 1.0, 0.0, 0.0, 1.0, 0.0, 0.0, 1.0, 0.0])] * 3)])
me_skeleton_013 = bpy.data.meshes.new('Skeleton.013')
me_skeleton_013.from_pydata([(5.0, 10.0, 0.5), (5.0, 9.0, 0.5), (6.0, 10.0, -0.5), (6.0, 10.0, 0.5), (5.0, 10.0, -0.5), (6.0, 9.0, -0.5), (5.0, 9.0, -0.5), (6.0, 9.0, 0.5)], [], [(0, 6, 1), (4, 6, 0), (7, 5, 3), (3, 5, 2), (7, 0, 1), (3, 0, 7), (6, 4, 5), (5, 4, 2), (6, 7, 1), (5, 7, 6), (0, 3, 4), (4, 3, 2)])
_uv = me_skeleton_013.uv_layers.new(name='UVMap')
_uv.uv.foreach_set('vector', [0.9668, 0.5, 0.9668, 0.5, 0.9668, 0.5, 0.9668, 0.5, 0.9668, 0.5, 0.9668, 0.5, 0.9668, 0.5, 0.9668, 0.5, 0.9668, 0.5, 0.9668, 0.5, 0.9668, 0.5, 0.9668, 0.5, 0.9668, 0.5, 0.9668, 0.5, 0.9668, 0.5, 0.9668, 0.5, 0.9668, 0.5, 0.9668, 0.5, 0.9668, 0.5, 0.9668, 0.5, 0.9668, 0.5, 0.9668, 0.5, 0.9668, 0.5, 0.9668, 0.5, 0.9668, 0.5, 0.9668, 0.5, 0.9668, 0.5, 0.9668, 0.5, 0.9668, 0.5, 0.9668, 0.5, 0.9668, 0.5, 0.9668, 0.5, 0.9668, 0.5, 0.9668, 0.5, 0.9668, 0.5, 0.9668, 0.5])
me_skeleton_013.materials.append(mat_palette)
me_skeleton_013.use_remesh_preserve_volume = False
me_skeleton_013.use_remesh_preserve_attributes = False
me_skeleton_013.use_mirror_vertex_groups = False
me_skeleton_013.update()
me_skeleton_013.normals_split_custom_set([tuple(v) for v in zip(*[iter([-1.0, 0.0, 0.0, -1.0, 0.0, 0.0, -1.0, 0.0, 0.0, -1.0, 0.0, 0.0, -1.0, 0.0, 0.0, -1.0, 0.0, 0.0, 1.0, 0.0, 0.0, 1.0, 0.0, 0.0, 1.0, 0.0, 0.0, 1.0, 0.0, 0.0, 1.0, 0.0, 0.0, 1.0, 0.0, 0.0, 0.0, 0.0, 1.0, 0.0, 0.0, 1.0, 0.0, 0.0, 1.0, 0.0, 0.0, 1.0, 0.0, 0.0, 1.0, 0.0, 0.0, 1.0, 0.0, 0.0, -1.0, 0.0, 0.0, -1.0, 0.0, 0.0, -1.0, 0.0, 0.0, -1.0, 0.0, 0.0, -1.0, 0.0, 0.0, -1.0, 0.0, -1.0, 0.0, 0.0, -1.0, 0.0, 0.0, -1.0, 0.0, 0.0, -1.0, 0.0, 0.0, -1.0, 0.0, 0.0, -1.0, 0.0, 0.0, 1.0, 0.0, 0.0, 1.0, 0.0, 0.0, 1.0, 0.0, 0.0, 1.0, 0.0, 0.0, 1.0, 0.0, 0.0, 1.0, 0.0])] * 3)])
me_skeleton = bpy.data.meshes.new('Skeleton')
me_skeleton.from_pydata([(6.0, 10.0, 0.5), (7.0, 10.0, 0.5), (6.0, 9.0, -0.5), (7.0, 9.0, 0.5), (6.0, 9.0, 0.5), (7.0, 9.0, -0.5), (6.0, 10.0, -0.5), (7.0, 10.0, -0.5)], [], [(2, 3, 4), (5, 3, 2), (0, 2, 4), (6, 2, 0), (3, 5, 1), (1, 5, 7), (3, 0, 4), (1, 0, 3), (2, 6, 5), (5, 6, 7), (0, 1, 6), (6, 1, 7)])
_uv = me_skeleton.uv_layers.new(name='UVMap')
_uv.uv.foreach_set('vector', [0.9668, 0.5, 0.9668, 0.5, 0.9668, 0.5, 0.9668, 0.5, 0.9668, 0.5, 0.9668, 0.5, 0.9668, 0.5, 0.9668, 0.5, 0.9668, 0.5, 0.9668, 0.5, 0.9668, 0.5, 0.9668, 0.5, 0.9668, 0.5, 0.9668, 0.5, 0.9668, 0.5, 0.9668, 0.5, 0.9668, 0.5, 0.9668, 0.5, 0.9668, 0.5, 0.9668, 0.5, 0.9668, 0.5, 0.9668, 0.5, 0.9668, 0.5, 0.9668, 0.5, 0.9668, 0.5, 0.9668, 0.5, 0.9668, 0.5, 0.9668, 0.5, 0.9668, 0.5, 0.9668, 0.5, 0.9668, 0.5, 0.9668, 0.5, 0.9668, 0.5, 0.9668, 0.5, 0.9668, 0.5, 0.9668, 0.5])
me_skeleton.materials.append(mat_palette)
me_skeleton.use_remesh_preserve_volume = False
me_skeleton.use_remesh_preserve_attributes = False
me_skeleton.use_mirror_vertex_groups = False
me_skeleton.update()
me_skeleton.normals_split_custom_set([tuple(v) for v in zip(*[iter([0.0, -1.0, 0.0, 0.0, -1.0, 0.0, 0.0, -1.0, 0.0, 0.0, -1.0, 0.0, 0.0, -1.0, 0.0, 0.0, -1.0, 0.0, -1.0, 0.0, 0.0, -1.0, 0.0, 0.0, -1.0, 0.0, 0.0, -1.0, 0.0, 0.0, -1.0, 0.0, 0.0, -1.0, 0.0, 0.0, 1.0, 0.0, 0.0, 1.0, 0.0, 0.0, 1.0, 0.0, 0.0, 1.0, 0.0, 0.0, 1.0, 0.0, 0.0, 1.0, 0.0, 0.0, 0.0, 0.0, 1.0, 0.0, 0.0, 1.0, 0.0, 0.0, 1.0, 0.0, 0.0, 1.0, 0.0, 0.0, 1.0, 0.0, 0.0, 1.0, 0.0, 0.0, -1.0, 0.0, 0.0, -1.0, 0.0, 0.0, -1.0, 0.0, 0.0, -1.0, 0.0, 0.0, -1.0, 0.0, 0.0, -1.0, 0.0, 1.0, 0.0, 0.0, 1.0, 0.0, 0.0, 1.0, 0.0, 0.0, 1.0, 0.0, 0.0, 1.0, 0.0, 0.0, 1.0, 0.0])] * 3)])
me_skeleton_011 = bpy.data.meshes.new('Skeleton.011')
me_skeleton_011.from_pydata([(1.0, 3.0, 0.5), (1.0, 2.0, -0.5), (2.0, 3.0, 0.5), (2.0, 2.0, 0.5), (1.0, 3.0, -0.5), (2.0, 2.0, -0.5), (2.0, 3.0, -0.5), (1.0, 2.0, 0.5)], [], [(5, 4, 6), (0, 1, 7), (4, 1, 0), (3, 5, 2), (2, 5, 6), (3, 0, 7), (2, 0, 3), (1, 4, 5), (1, 3, 7), (5, 3, 1), (0, 2, 4), (4, 2, 6)])
_uv = me_skeleton_011.uv_layers.new(name='UVMap')
_uv.uv.foreach_set('vector', [0.9668, 0.5, 0.9668, 0.5, 0.9668, 0.5, 0.9668, 0.5, 0.9668, 0.5, 0.9668, 0.5, 0.9668, 0.5, 0.9668, 0.5, 0.9668, 0.5, 0.9668, 0.5, 0.9668, 0.5, 0.9668, 0.5, 0.9668, 0.5, 0.9668, 0.5, 0.9668, 0.5, 0.9668, 0.5, 0.9668, 0.5, 0.9668, 0.5, 0.9668, 0.5, 0.9668, 0.5, 0.9668, 0.5, 0.9668, 0.5, 0.9668, 0.5, 0.9668, 0.5, 0.9668, 0.5, 0.9668, 0.5, 0.9668, 0.5, 0.9668, 0.5, 0.9668, 0.5, 0.9668, 0.5, 0.9668, 0.5, 0.9668, 0.5, 0.9668, 0.5, 0.9668, 0.5, 0.9668, 0.5, 0.9668, 0.5])
me_skeleton_011.materials.append(mat_palette)
me_skeleton_011.use_remesh_preserve_volume = False
me_skeleton_011.use_remesh_preserve_attributes = False
me_skeleton_011.use_mirror_vertex_groups = False
me_skeleton_011.update()
me_skeleton_011.normals_split_custom_set([tuple(v) for v in zip(*[iter([0.0, 0.0, -1.0, 0.0, 0.0, -1.0, 0.0, 0.0, -1.0, -1.0, 0.0, 0.0, -1.0, 0.0, 0.0, -1.0, 0.0, 0.0, -1.0, 0.0, 0.0, -1.0, 0.0, 0.0, -1.0, 0.0, 0.0, 1.0, 0.0, 0.0, 1.0, 0.0, 0.0, 1.0, 0.0, 0.0, 1.0, 0.0, 0.0, 1.0, 0.0, 0.0, 1.0, 0.0, 0.0, 0.0, 0.0, 1.0, 0.0, 0.0, 1.0, 0.0, 0.0, 1.0, 0.0, 0.0, 1.0, 0.0, 0.0, 1.0, 0.0, 0.0, 1.0, 0.0, 0.0, -1.0, 0.0, 0.0, -1.0, 0.0, 0.0, -1.0, 0.0, -1.0, 0.0, 0.0, -1.0, 0.0, 0.0, -1.0, 0.0, 0.0, -1.0, 0.0, 0.0, -1.0, 0.0, 0.0, -1.0, 0.0, 0.0, 1.0, 0.0, 0.0, 1.0, 0.0, 0.0, 1.0, 0.0, 0.0, 1.0, 0.0, 0.0, 1.0, 0.0, 0.0, 1.0, 0.0])] * 3)])
me_skeleton_010 = bpy.data.meshes.new('Skeleton.010')
me_skeleton_010.from_pydata([(1.0, 2.0, -0.5), (2.0, 1.0, 0.5), (1.0, 1.0, 0.5), (1.0, 1.0, -0.5), (2.0, 1.0, -0.5), (1.0, 2.0, 0.5), (2.0, 2.0, 0.5), (2.0, 2.0, -0.5)], [], [(5, 3, 2), (0, 3, 5), (1, 4, 6), (6, 4, 7), (1, 5, 2), (6, 5, 1), (3, 0, 4), (4, 0, 7), (3, 1, 2), (4, 1, 3), (5, 6, 0), (0, 6, 7)])
_uv = me_skeleton_010.uv_layers.new(name='UVMap')
_uv.uv.foreach_set('vector', [0.9707, 0.5, 0.9707, 0.5, 0.9707, 0.5, 0.9707, 0.5, 0.9707, 0.5, 0.9707, 0.5, 0.9707, 0.5, 0.9707, 0.5, 0.9707, 0.5, 0.9707, 0.5, 0.9707, 0.5, 0.9707, 0.5, 0.9707, 0.5, 0.9707, 0.5, 0.9707, 0.5, 0.9707, 0.5, 0.9707, 0.5, 0.9707, 0.5, 0.9707, 0.5, 0.9707, 0.5, 0.9707, 0.5, 0.9707, 0.5, 0.9707, 0.5, 0.9707, 0.5, 0.9707, 0.5, 0.9707, 0.5, 0.9707, 0.5, 0.9707, 0.5, 0.9707, 0.5, 0.9707, 0.5, 0.9707, 0.5, 0.9707, 0.5, 0.9707, 0.5, 0.9707, 0.5, 0.9707, 0.5, 0.9707, 0.5])
me_skeleton_010.materials.append(mat_palette)
me_skeleton_010.use_remesh_preserve_volume = False
me_skeleton_010.use_remesh_preserve_attributes = False
me_skeleton_010.use_mirror_vertex_groups = False
me_skeleton_010.update()
me_skeleton_010.normals_split_custom_set([tuple(v) for v in zip(*[iter([-1.0, 0.0, 0.0, -1.0, 0.0, 0.0, -1.0, 0.0, 0.0, -1.0, 0.0, 0.0, -1.0, 0.0, 0.0, -1.0, 0.0, 0.0, 1.0, 0.0, 0.0, 1.0, 0.0, 0.0, 1.0, 0.0, 0.0, 1.0, 0.0, 0.0, 1.0, 0.0, 0.0, 1.0, 0.0, 0.0, 0.0, 0.0, 1.0, 0.0, 0.0, 1.0, 0.0, 0.0, 1.0, 0.0, 0.0, 1.0, 0.0, 0.0, 1.0, 0.0, 0.0, 1.0, 0.0, 0.0, -1.0, 0.0, 0.0, -1.0, 0.0, 0.0, -1.0, 0.0, 0.0, -1.0, 0.0, 0.0, -1.0, 0.0, 0.0, -1.0, 0.0, -1.0, 0.0, 0.0, -1.0, 0.0, 0.0, -1.0, 0.0, 0.0, -1.0, 0.0, 0.0, -1.0, 0.0, 0.0, -1.0, 0.0, 0.0, 1.0, 0.0, 0.0, 1.0, 0.0, 0.0, 1.0, 0.0, 0.0, 1.0, 0.0, 0.0, 1.0, 0.0, 0.0, 1.0, 0.0])] * 3)])
me_skeleton_009 = bpy.data.meshes.new('Skeleton.009')
me_skeleton_009.from_pydata([(1.0, 2.384e-07, -0.5), (2.0, 1.0, 0.5), (2.0, 1.0, -0.5), (2.0, 2.384e-07, 0.5), (1.0, 2.384e-07, 0.5), (2.0, 2.384e-07, -0.5), (1.0, 1.0, 0.5), (1.0, 1.0, -0.5)], [], [(6, 0, 4), (7, 0, 6), (3, 5, 1), (1, 5, 2), (3, 6, 4), (1, 6, 3), (0, 7, 5), (5, 7, 2), (0, 3, 4), (5, 3, 0), (6, 1, 7), (7, 1, 2)])
_uv = me_skeleton_009.uv_layers.new(name='UVMap')
_uv.uv.foreach_set('vector', [0.9668, 0.5, 0.9668, 0.5, 0.9668, 0.5, 0.9668, 0.5, 0.9668, 0.5, 0.9668, 0.5, 0.9668, 0.5, 0.9668, 0.5, 0.9668, 0.5, 0.9668, 0.5, 0.9668, 0.5, 0.9668, 0.5, 0.9668, 0.5, 0.9668, 0.5, 0.9668, 0.5, 0.9668, 0.5, 0.9668, 0.5, 0.9668, 0.5, 0.9668, 0.5, 0.9668, 0.5, 0.9668, 0.5, 0.9668, 0.5, 0.9668, 0.5, 0.9668, 0.5, 0.9668, 0.5, 0.9668, 0.5, 0.9668, 0.5, 0.9668, 0.5, 0.9668, 0.5, 0.9668, 0.5, 0.9668, 0.5, 0.9668, 0.5, 0.9668, 0.5, 0.9668, 0.5, 0.9668, 0.5, 0.9668, 0.5])
_ca = me_skeleton_009.color_attributes.new('Col', 'BYTE_COLOR', 'CORNER')
_ca.data.foreach_set('color', [1.0, 1.0, 1.0, 1.0, 1.0, 1.0, 1.0, 1.0, 1.0, 1.0, 1.0, 1.0, 1.0, 1.0, 1.0, 1.0, 1.0, 1.0, 1.0, 1.0, 1.0, 1.0, 1.0, 1.0, 1.0, 1.0, 1.0, 1.0, 1.0, 1.0, 1.0, 1.0, 1.0, 1.0, 1.0, 1.0, 1.0, 1.0, 1.0, 1.0, 1.0, 1.0, 1.0, 1.0, 1.0, 1.0, 1.0, 1.0, 1.0, 1.0, 1.0, 1.0, 1.0, 1.0, 1.0, 1.0, 1.0, 1.0, 1.0, 1.0, 1.0, 1.0, 1.0, 1.0, 1.0, 1.0, 1.0, 1.0, 1.0, 1.0, 1.0, 1.0, 1.0, 1.0, 1.0, 1.0, 1.0, 1.0, 1.0, 1.0, 1.0, 1.0, 1.0, 1.0, 1.0, 1.0, 1.0, 1.0, 1.0, 1.0, 1.0, 1.0, 1.0, 1.0, 1.0, 1.0, 1.0, 1.0, 1.0, 1.0, 1.0, 1.0, 1.0, 1.0, 1.0, 1.0, 1.0, 1.0, 1.0, 1.0, 1.0, 1.0, 1.0, 1.0, 1.0, 1.0, 1.0, 1.0, 1.0, 1.0, 1.0, 1.0, 1.0, 1.0, 1.0, 1.0, 1.0, 1.0, 1.0, 1.0, 1.0, 1.0, 1.0, 1.0, 1.0, 1.0, 1.0, 1.0, 1.0, 1.0, 1.0, 1.0, 1.0, 1.0])
me_skeleton_009.materials.append(mat_palette)
me_skeleton_009.use_remesh_preserve_volume = False
me_skeleton_009.use_remesh_preserve_attributes = False
me_skeleton_009.use_mirror_vertex_groups = False
me_skeleton_009.update()
me_skeleton_009.normals_split_custom_set([tuple(v) for v in zip(*[iter([-1.0, 0.0, 0.0, -1.0, 0.0, 0.0, -1.0, 0.0, 0.0, -1.0, 0.0, 0.0, -1.0, 0.0, 0.0, -1.0, 0.0, 0.0, 1.0, 0.0, 0.0, 1.0, 0.0, 0.0, 1.0, 0.0, 0.0, 1.0, 0.0, 0.0, 1.0, 0.0, 0.0, 1.0, 0.0, 0.0, 0.0, 0.0, 1.0, 0.0, 0.0, 1.0, 0.0, 0.0, 1.0, 0.0, 0.0, 1.0, 0.0, 0.0, 1.0, 0.0, 0.0, 1.0, 0.0, 0.0, -1.0, 0.0, 0.0, -1.0, 0.0, 0.0, -1.0, 0.0, 0.0, -1.0, 0.0, 0.0, -1.0, 0.0, 0.0, -1.0, 0.0, -1.0, 0.0, 0.0, -1.0, 0.0, 0.0, -1.0, 0.0, 0.0, -1.0, 0.0, 0.0, -1.0, 0.0, 0.0, -1.0, 0.0, 0.0, 1.0, 0.0, 0.0, 1.0, 0.0, 0.0, 1.0, 0.0, 0.0, 1.0, 0.0, 0.0, 1.0, 0.0, 0.0, 1.0, 0.0])] * 3)])
me_skeleton_008 = bpy.data.meshes.new('Skeleton.008')
me_skeleton_008.from_pydata([(-2.0, 2.0, -0.5), (-1.0, 3.0, -0.5), (-1.0, 2.0, 0.5), (-2.0, 3.0, 0.5), (-2.0, 2.0, 0.5), (-2.0, 3.0, -0.5), (-1.0, 2.0, -0.5), (-1.0, 3.0, 0.5)], [], [(2, 3, 4), (3, 0, 4), (5, 0, 3), (2, 6, 7), (7, 6, 1), (7, 3, 2), (0, 5, 6), (6, 5, 1), (0, 2, 4), (6, 2, 0), (3, 7, 5), (5, 7, 1)])
_uv = me_skeleton_008.uv_layers.new(name='UVMap')
_uv.uv.foreach_set('vector', [0.9668, 0.5, 0.9668, 0.5, 0.9668, 0.5, 0.9668, 0.5, 0.9668, 0.5, 0.9668, 0.5, 0.9668, 0.5, 0.9668, 0.5, 0.9668, 0.5, 0.9668, 0.5, 0.9668, 0.5, 0.9668, 0.5, 0.9668, 0.5, 0.9668, 0.5, 0.9668, 0.5, 0.9668, 0.5, 0.9668, 0.5, 0.9668, 0.5, 0.9668, 0.5, 0.9668, 0.5, 0.9668, 0.5, 0.9668, 0.5, 0.9668, 0.5, 0.9668, 0.5, 0.9668, 0.5, 0.9668, 0.5, 0.9668, 0.5, 0.9668, 0.5, 0.9668, 0.5, 0.9668, 0.5, 0.9668, 0.5, 0.9668, 0.5, 0.9668, 0.5, 0.9668, 0.5, 0.9668, 0.5, 0.9668, 0.5])
me_skeleton_008.materials.append(mat_palette)
me_skeleton_008.use_remesh_preserve_volume = False
me_skeleton_008.use_remesh_preserve_attributes = False
me_skeleton_008.use_mirror_vertex_groups = False
me_skeleton_008.update()
me_skeleton_008.normals_split_custom_set([tuple(v) for v in zip(*[iter([0.0, 0.0, 1.0, 0.0, 0.0, 1.0, 0.0, 0.0, 1.0, -1.0, 0.0, 0.0, -1.0, 0.0, 0.0, -1.0, 0.0, 0.0, -1.0, 0.0, 0.0, -1.0, 0.0, 0.0, -1.0, 0.0, 0.0, 1.0, 0.0, 0.0, 1.0, 0.0, 0.0, 1.0, 0.0, 0.0, 1.0, 0.0, 0.0, 1.0, 0.0, 0.0, 1.0, 0.0, 0.0, 0.0, 0.0, 1.0, 0.0, 0.0, 1.0, 0.0, 0.0, 1.0, 0.0, 0.0, -1.0, 0.0, 0.0, -1.0, 0.0, 0.0, -1.0, 0.0, 0.0, -1.0, 0.0, 0.0, -1.0, 0.0, 0.0, -1.0, 0.0, -1.0, 0.0, 0.0, -1.0, 0.0, 0.0, -1.0, 0.0, 0.0, -1.0, 0.0, 0.0, -1.0, 0.0, 0.0, -1.0, 0.0, 0.0, 1.0, 0.0, 0.0, 1.0, 0.0, 0.0, 1.0, 0.0, 0.0, 1.0, 0.0, 0.0, 1.0, 0.0, 0.0, 1.0, 0.0])] * 3)])
me_skeleton_007 = bpy.data.meshes.new('Skeleton.007')
me_skeleton_007.from_pydata([(-2.0, 1.0, -0.5), (-1.0, 1.0, 0.5), (-2.0, 2.0, -0.5), (-2.0, 1.0, 0.5), (-1.0, 1.0, -0.5), (-2.0, 2.0, 0.5), (-1.0, 2.0, 0.5), (-1.0, 2.0, -0.5)], [], [(5, 0, 3), (2, 0, 5), (1, 4, 6), (6, 4, 7), (1, 5, 3), (6, 5, 1), (0, 2, 4), (4, 2, 7), (0, 1, 3), (4, 1, 0), (5, 6, 2), (2, 6, 7)])
_uv = me_skeleton_007.uv_layers.new(name='UVMap')
_uv.uv.foreach_set('vector', [0.9707, 0.5, 0.9707, 0.5, 0.9707, 0.5, 0.9707, 0.5, 0.9707, 0.5, 0.9707, 0.5, 0.9707, 0.5, 0.9707, 0.5, 0.9707, 0.5, 0.9707, 0.5, 0.9707, 0.5, 0.9707, 0.5, 0.9707, 0.5, 0.9707, 0.5, 0.9707, 0.5, 0.9707, 0.5, 0.9707, 0.5, 0.9707, 0.5, 0.9707, 0.5, 0.9707, 0.5, 0.9707, 0.5, 0.9707, 0.5, 0.9707, 0.5, 0.9707, 0.5, 0.9707, 0.5, 0.9707, 0.5, 0.9707, 0.5, 0.9707, 0.5, 0.9707, 0.5, 0.9707, 0.5, 0.9707, 0.5, 0.9707, 0.5, 0.9707, 0.5, 0.9707, 0.5, 0.9707, 0.5, 0.9707, 0.5])
me_skeleton_007.materials.append(mat_palette)
me_skeleton_007.use_remesh_preserve_volume = False
me_skeleton_007.use_remesh_preserve_attributes = False
me_skeleton_007.use_mirror_vertex_groups = False
me_skeleton_007.update()
me_skeleton_007.normals_split_custom_set([tuple(v) for v in zip(*[iter([-1.0, 0.0, 0.0, -1.0, 0.0, 0.0, -1.0, 0.0, 0.0, -1.0, 0.0, 0.0, -1.0, 0.0, 0.0, -1.0, 0.0, 0.0, 1.0, 0.0, 0.0, 1.0, 0.0, 0.0, 1.0, 0.0, 0.0, 1.0, 0.0, 0.0, 1.0, 0.0, 0.0, 1.0, 0.0, 0.0, 0.0, 0.0, 1.0, 0.0, 0.0, 1.0, 0.0, 0.0, 1.0, 0.0, 0.0, 1.0, 0.0, 0.0, 1.0, 0.0, 0.0, 1.0, 0.0, 0.0, -1.0, 0.0, 0.0, -1.0, 0.0, 0.0, -1.0, 0.0, 0.0, -1.0, 0.0, 0.0, -1.0, 0.0, 0.0, -1.0, 0.0, -1.0, 0.0, 0.0, -1.0, 0.0, 0.0, -1.0, 0.0, 0.0, -1.0, 0.0, 0.0, -1.0, 0.0, 0.0, -1.0, 0.0, 0.0, 1.0, 0.0, 0.0, 1.0, 0.0, 0.0, 1.0, 0.0, 0.0, 1.0, 0.0, 0.0, 1.0, 0.0, 0.0, 1.0, 0.0])] * 3)])
me_skeleton_006 = bpy.data.meshes.new('Skeleton.006')
me_skeleton_006.from_pydata([(-2.0, 2.384e-07, -0.5), (-1.0, 2.384e-07, -0.5), (-1.0, 1.0, 0.5), (-1.0, 1.0, -0.5), (-1.0, 2.384e-07, 0.5), (-2.0, 2.384e-07, 0.5), (-2.0, 1.0, -0.5), (-2.0, 1.0, 0.5)], [], [(2, 1, 3), (7, 0, 5), (6, 0, 7), (4, 1, 2), (4, 7, 5), (2, 7, 4), (0, 6, 1), (1, 6, 3), (0, 4, 5), (1, 4, 0), (7, 2, 6), (6, 2, 3)])
_uv = me_skeleton_006.uv_layers.new(name='UVMap')
_uv.uv.foreach_set('vector', [0.9668, 0.5, 0.9668, 0.5, 0.9668, 0.5, 0.9668, 0.5, 0.9668, 0.5, 0.9668, 0.5, 0.9668, 0.5, 0.9668, 0.5, 0.9668, 0.5, 0.9668, 0.5, 0.9668, 0.5, 0.9668, 0.5, 0.9668, 0.5, 0.9668, 0.5, 0.9668, 0.5, 0.9668, 0.5, 0.9668, 0.5, 0.9668, 0.5, 0.9668, 0.5, 0.9668, 0.5, 0.9668, 0.5, 0.9668, 0.5, 0.9668, 0.5, 0.9668, 0.5, 0.9668, 0.5, 0.9668, 0.5, 0.9668, 0.5, 0.9668, 0.5, 0.9668, 0.5, 0.9668, 0.5, 0.9668, 0.5, 0.9668, 0.5, 0.9668, 0.5, 0.9668, 0.5, 0.9668, 0.5, 0.9668, 0.5])
me_skeleton_006.materials.append(mat_palette)
me_skeleton_006.use_remesh_preserve_volume = False
me_skeleton_006.use_remesh_preserve_attributes = False
me_skeleton_006.use_mirror_vertex_groups = False
me_skeleton_006.update()
me_skeleton_006.normals_split_custom_set([tuple(v) for v in zip(*[iter([1.0, 0.0, 0.0, 1.0, 0.0, 0.0, 1.0, 0.0, 0.0, -1.0, 0.0, 0.0, -1.0, 0.0, 0.0, -1.0, 0.0, 0.0, -1.0, 0.0, 0.0, -1.0, 0.0, 0.0, -1.0, 0.0, 0.0, 1.0, 0.0, 0.0, 1.0, 0.0, 0.0, 1.0, 0.0, 0.0, 0.0, 0.0, 1.0, 0.0, 0.0, 1.0, 0.0, 0.0, 1.0, 0.0, 0.0, 1.0, 0.0, 0.0, 1.0, 0.0, 0.0, 1.0, 0.0, 0.0, -1.0, 0.0, 0.0, -1.0, 0.0, 0.0, -1.0, 0.0, 0.0, -1.0, 0.0, 0.0, -1.0, 0.0, 0.0, -1.0, 0.0, -1.0, 0.0, 0.0, -1.0, 0.0, 0.0, -1.0, 0.0, 0.0, -1.0, 0.0, 0.0, -1.0, 0.0, 0.0, -1.0, 0.0, 0.0, 1.0, 0.0, 0.0, 1.0, 0.0, 0.0, 1.0, 0.0, 0.0, 1.0, 0.0, 0.0, 1.0, 0.0, 0.0, 1.0, 0.0])] * 3)])
me_skeleton_003 = bpy.data.meshes.new('Skeleton.003')
me_skeleton_003.from_pydata([(-5.0, 10.0, 0.5), (-5.0, 9.0, -0.5), (-3.0, 10.0, 0.5), (-3.0, 9.0, 0.5), (-5.0, 9.0, 0.5), (-5.0, 10.0, -0.5), (-3.0, 10.0, -0.5), (-3.0, 9.0, -0.5)], [], [(0, 1, 4), (5, 1, 0), (3, 7, 2), (2, 7, 6), (3, 0, 4), (2, 0, 3), (1, 5, 7), (7, 5, 6), (1, 3, 4), (7, 3, 1), (0, 2, 5), (5, 2, 6)])
_uv = me_skeleton_003.uv_layers.new(name='UVMap')
_uv.uv.foreach_set('vector', [0.9668, 0.5, 0.9668, 0.5, 0.9668, 0.5, 0.9668, 0.5, 0.9668, 0.5, 0.9668, 0.5, 0.9668, 0.5, 0.9668, 0.5, 0.9668, 0.5, 0.9668, 0.5, 0.9668, 0.5, 0.9668, 0.5, 0.9668, 0.5, 0.9668, 0.5, 0.9668, 0.5, 0.9668, 0.5, 0.9668, 0.5, 0.9668, 0.5, 0.9668, 0.5, 0.9668, 0.5, 0.9668, 0.5, 0.9668, 0.5, 0.9668, 0.5, 0.9668, 0.5, 0.9668, 0.5, 0.9668, 0.5, 0.9668, 0.5, 0.9668, 0.5, 0.9668, 0.5, 0.9668, 0.5, 0.9668, 0.5, 0.9668, 0.5, 0.9668, 0.5, 0.9668, 0.5, 0.9668, 0.5, 0.9668, 0.5])
me_skeleton_003.materials.append(mat_palette)
me_skeleton_003.use_remesh_preserve_volume = False
me_skeleton_003.use_remesh_preserve_attributes = False
me_skeleton_003.use_mirror_vertex_groups = False
me_skeleton_003.update()
me_skeleton_003.normals_split_custom_set([tuple(v) for v in zip(*[iter([-1.0, 0.0, 0.0, -1.0, 0.0, 0.0, -1.0, 0.0, 0.0, -1.0, 0.0, 0.0, -1.0, 0.0, 0.0, -1.0, 0.0, 0.0, 1.0, 0.0, 0.0, 1.0, 0.0, 0.0, 1.0, 0.0, 0.0, 1.0, 0.0, 0.0, 1.0, 0.0, 0.0, 1.0, 0.0, 0.0, 0.0, 0.0, 1.0, 0.0, 0.0, 1.0, 0.0, 0.0, 1.0, 0.0, 0.0, 1.0, 0.0, 0.0, 1.0, 0.0, 0.0, 1.0, 0.0, 0.0, -1.0, 0.0, 0.0, -1.0, 0.0, 0.0, -1.0, 0.0, 0.0, -1.0, 0.0, 0.0, -1.0, 0.0, 0.0, -1.0, 0.0, -1.0, 0.0, 0.0, -1.0, 0.0, 0.0, -1.0, 0.0, 0.0, -1.0, 0.0, 0.0, -1.0, 0.0, 0.0, -1.0, 0.0, 0.0, 1.0, 0.0, 0.0, 1.0, 0.0, 0.0, 1.0, 0.0, 0.0, 1.0, 0.0, 0.0, 1.0, 0.0, 0.0, 1.0, 0.0])] * 3)])
me_skeleton_002 = bpy.data.meshes.new('Skeleton.002')
me_skeleton_002.from_pydata([(-6.0, 10.0, 0.5), (-5.0, 9.0, -0.5), (-6.0, 9.0, 0.5), (-5.0, 10.0, 0.5), (-6.0, 9.0, -0.5), (-5.0, 9.0, 0.5), (-6.0, 10.0, -0.5), (-5.0, 10.0, -0.5)], [], [(0, 4, 2), (6, 4, 0), (5, 1, 3), (3, 1, 7), (5, 0, 2), (3, 0, 5), (4, 6, 1), (1, 6, 7), (4, 5, 2), (1, 5, 4), (0, 3, 6), (6, 3, 7)])
_uv = me_skeleton_002.uv_layers.new(name='UVMap')
_uv.uv.foreach_set('vector', [0.9668, 0.5, 0.9668, 0.5, 0.9668, 0.5, 0.9668, 0.5, 0.9668, 0.5, 0.9668, 0.5, 0.9668, 0.5, 0.9668, 0.5, 0.9668, 0.5, 0.9668, 0.5, 0.9668, 0.5, 0.9668, 0.5, 0.9668, 0.5, 0.9668, 0.5, 0.9668, 0.5, 0.9668, 0.5, 0.9668, 0.5, 0.9668, 0.5, 0.9668, 0.5, 0.9668, 0.5, 0.9668, 0.5, 0.9668, 0.5, 0.9668, 0.5, 0.9668, 0.5, 0.9668, 0.5, 0.9668, 0.5, 0.9668, 0.5, 0.9668, 0.5, 0.9668, 0.5, 0.9668, 0.5, 0.9668, 0.5, 0.9668, 0.5, 0.9668, 0.5, 0.9668, 0.5, 0.9668, 0.5, 0.9668, 0.5])
me_skeleton_002.materials.append(mat_palette)
me_skeleton_002.use_remesh_preserve_volume = False
me_skeleton_002.use_remesh_preserve_attributes = False
me_skeleton_002.use_mirror_vertex_groups = False
me_skeleton_002.update()
me_skeleton_002.normals_split_custom_set([tuple(v) for v in zip(*[iter([-1.0, 0.0, 0.0, -1.0, 0.0, 0.0, -1.0, 0.0, 0.0, -1.0, 0.0, 0.0, -1.0, 0.0, 0.0, -1.0, 0.0, 0.0, 1.0, 0.0, 0.0, 1.0, 0.0, 0.0, 1.0, 0.0, 0.0, 1.0, 0.0, 0.0, 1.0, 0.0, 0.0, 1.0, 0.0, 0.0, 0.0, 0.0, 1.0, 0.0, 0.0, 1.0, 0.0, 0.0, 1.0, 0.0, 0.0, 1.0, 0.0, 0.0, 1.0, 0.0, 0.0, 1.0, 0.0, 0.0, -1.0, 0.0, 0.0, -1.0, 0.0, 0.0, -1.0, 0.0, 0.0, -1.0, 0.0, 0.0, -1.0, 0.0, 0.0, -1.0, 0.0, -1.0, 0.0, 0.0, -1.0, 0.0, 0.0, -1.0, 0.0, 0.0, -1.0, 0.0, 0.0, -1.0, 0.0, 0.0, -1.0, 0.0, 0.0, 1.0, 0.0, 0.0, 1.0, 0.0, 0.0, 1.0, 0.0, 0.0, 1.0, 0.0, 0.0, 1.0, 0.0, 0.0, 1.0, 0.0])] * 3)])
me_skeleton_001 = bpy.data.meshes.new('Skeleton.001')
me_skeleton_001.from_pydata([(-7.0, 10.0, 0.5), (-7.0, 9.0, 0.5), (-7.0, 10.0, -0.5), (-6.0, 9.0, 0.5), (-6.0, 10.0, 0.5), (-6.0, 10.0, -0.5), (-7.0, 9.0, -0.5), (-6.0, 9.0, -0.5)], [], [(0, 6, 1), (2, 6, 0), (3, 7, 4), (4, 7, 5), (3, 0, 1), (4, 0, 3), (6, 2, 7), (7, 2, 5), (6, 3, 1), (7, 3, 6), (0, 4, 2), (2, 4, 5)])
_uv = me_skeleton_001.uv_layers.new(name='UVMap')
_uv.uv.foreach_set('vector', [0.9668, 0.5, 0.9668, 0.5, 0.9668, 0.5, 0.9668, 0.5, 0.9668, 0.5, 0.9668, 0.5, 0.9668, 0.5, 0.9668, 0.5, 0.9668, 0.5, 0.9668, 0.5, 0.9668, 0.5, 0.9668, 0.5, 0.9668, 0.5, 0.9668, 0.5, 0.9668, 0.5, 0.9668, 0.5, 0.9668, 0.5, 0.9668, 0.5, 0.9668, 0.5, 0.9668, 0.5, 0.9668, 0.5, 0.9668, 0.5, 0.9668, 0.5, 0.9668, 0.5, 0.9668, 0.5, 0.9668, 0.5, 0.9668, 0.5, 0.9668, 0.5, 0.9668, 0.5, 0.9668, 0.5, 0.9668, 0.5, 0.9668, 0.5, 0.9668, 0.5, 0.9668, 0.5, 0.9668, 0.5, 0.9668, 0.5])
me_skeleton_001.materials.append(mat_palette)
me_skeleton_001.use_remesh_preserve_volume = False
me_skeleton_001.use_remesh_preserve_attributes = False
me_skeleton_001.use_mirror_vertex_groups = False
me_skeleton_001.update()
me_skeleton_001.normals_split_custom_set([tuple(v) for v in zip(*[iter([-1.0, 0.0, 0.0, -1.0, 0.0, 0.0, -1.0, 0.0, 0.0, -1.0, 0.0, 0.0, -1.0, 0.0, 0.0, -1.0, 0.0, 0.0, 1.0, 0.0, 0.0, 1.0, 0.0, 0.0, 1.0, 0.0, 0.0, 1.0, 0.0, 0.0, 1.0, 0.0, 0.0, 1.0, 0.0, 0.0, 0.0, 0.0, 1.0, 0.0, 0.0, 1.0, 0.0, 0.0, 1.0, 0.0, 0.0, 1.0, 0.0, 0.0, 1.0, 0.0, 0.0, 1.0, 0.0, 0.0, -1.0, 0.0, 0.0, -1.0, 0.0, 0.0, -1.0, 0.0, 0.0, -1.0, 0.0, 0.0, -1.0, 0.0, 0.0, -1.0, 0.0, -1.0, 0.0, 0.0, -1.0, 0.0, 0.0, -1.0, 0.0, 0.0, -1.0, 0.0, 0.0, -1.0, 0.0, 0.0, -1.0, 0.0, 0.0, 1.0, 0.0, 0.0, 1.0, 0.0, 0.0, 1.0, 0.0, 0.0, 1.0, 0.0, 0.0, 1.0, 0.0, 0.0, 1.0, 0.0])] * 3)])
arm_armature = bpy.data.armatures.new('Armature')  # bones are not reproduced

# ---- objects
ob_metarig = bpy.data.objects.new('metarig', arm_armature)
ob_skeleton_005 = bpy.data.objects.new('Skeleton.005', me_skeleton_005)
ob_skeleton_004 = bpy.data.objects.new('Skeleton.004', me_skeleton_004)
ob_skeleton_012 = bpy.data.objects.new('Skeleton.012', me_skeleton_012)
ob_skeleton_013 = bpy.data.objects.new('Skeleton.013', me_skeleton_013)
ob_skeleton = bpy.data.objects.new('Skeleton', me_skeleton)
ob_skeleton_011 = bpy.data.objects.new('Skeleton.011', me_skeleton_011)
ob_skeleton_010 = bpy.data.objects.new('Skeleton.010', me_skeleton_010)
ob_skeleton_009 = bpy.data.objects.new('Skeleton.009', me_skeleton_009)
ob_skeleton_008 = bpy.data.objects.new('Skeleton.008', me_skeleton_008)
ob_skeleton_007 = bpy.data.objects.new('Skeleton.007', me_skeleton_007)
ob_skeleton_006 = bpy.data.objects.new('Skeleton.006', me_skeleton_006)
ob_skeleton_003 = bpy.data.objects.new('Skeleton.003', me_skeleton_003)
ob_skeleton_002 = bpy.data.objects.new('Skeleton.002', me_skeleton_002)
ob_skeleton_001 = bpy.data.objects.new('Skeleton.001', me_skeleton_001)

# ---- transforms, parenting, visibility, modifiers, constraints
ob_metarig.location = (0.0, -0.05001, 0.0)
ob_metarig.show_in_front = True
ob_metarig.lineart.crease_threshold = 0.0
ob_skeleton_005.parent = ob_metarig
ob_skeleton_005.matrix_parent_inverse = Matrix(((1.0, -2.842e-14, -1.421e-14, 2.755e-14), (2.132e-14, 2.98e-08, 1.0, -2.846), (-4.263e-14, -1.0, -2.98e-08, -0.07471), (0.0, 0.0, 0.0, 1.0)))
ob_skeleton_005.location = (0.0, 0.0, 0.0)
ob_skeleton_005.rotation_euler = (1.571, -0.0, 0.0)
ob_skeleton_005.scale = (0.1815, 0.1815, 0.1815)
ob_skeleton_005.lineart.crease_threshold = 0.0
ob_skeleton_004.parent = ob_metarig
ob_skeleton_004.matrix_parent_inverse = Matrix(((1.0, 0.0, 0.0, 0.0), (0.0, -0.1365, 0.9906, -0.8479), (0.0, -0.9906, -0.1365, 0.08371), (0.0, 0.0, 0.0, 1.0)))
ob_skeleton_004.location = (0.0, 0.0, 0.0)
ob_skeleton_004.rotation_euler = (1.571, -0.0, 0.0)
ob_skeleton_004.scale = (0.1815, 0.1815, 0.1815)
ob_skeleton_004.lineart.crease_threshold = 0.0
ob_skeleton_012.parent = ob_metarig
ob_skeleton_012.matrix_parent_inverse = Matrix(((-0.05085, 0.1028, -0.9934, 1.763), (0.9716, 0.2352, -0.0254, -0.8009), (0.2311, -0.9665, -0.1118, 0.03985), (0.0, 0.0, 0.0, 1.0)))
ob_skeleton_012.location = (0.0, 0.0, 0.0)
ob_skeleton_012.rotation_euler = (1.571, -0.0, 0.0)
ob_skeleton_012.scale = (0.1815, 0.1815, 0.1815)
ob_skeleton_012.lineart.crease_threshold = 0.0
ob_skeleton_013.parent = ob_metarig
ob_skeleton_013.matrix_parent_inverse = Matrix(((-0.1396, -0.07044, -0.9877, 1.837), (0.9839, -0.122, -0.1304, -0.8759), (-0.1113, -0.99, 0.08634, -0.008928), (0.0, 0.0, 0.0, 1.0)))
ob_skeleton_013.location = (-0.01054, 0.001066, 0.001182)
ob_skeleton_013.rotation_euler = (1.571, -0.0, 0.0)
ob_skeleton_013.scale = (0.1815, 0.1815, 0.1815)
ob_skeleton_013.lineart.crease_threshold = 0.0
ob_skeleton.parent = ob_metarig
ob_skeleton.matrix_parent_inverse = Matrix(((0.06144, 0.9971, -0.04448, -0.006629), (0.9806, -0.0686, -0.1835, -0.8627), (-0.186, -0.03234, -0.982, 1.879), (0.0, 0.0, 0.0, 1.0)))
ob_skeleton.location = (-0.01054, 0.001066, 0.001182)
ob_skeleton.rotation_euler = (1.571, -0.0, 0.0)
ob_skeleton.scale = (0.1815, 0.1815, 0.1815)
ob_skeleton.lineart.crease_threshold = 0.0
ob_skeleton_011.parent = ob_metarig
ob_skeleton_011.matrix_parent_inverse = Matrix(((1.0, -2.333e-07, 4.906e-08, -0.2682), (2.781e-14, -0.2058, -0.9786, 0.3099), (2.384e-07, 0.9786, -0.2058, 0.1455), (0.0, 0.0, 0.0, 1.0)))
ob_skeleton_011.location = (0.0, 0.0, 0.0)
ob_skeleton_011.rotation_euler = (1.571, -0.0, 0.0)
ob_skeleton_011.scale = (0.1815, 0.1815, 0.1815)
ob_skeleton_011.lineart.crease_threshold = 0.0
ob_skeleton_010.parent = ob_metarig
ob_skeleton_010.matrix_parent_inverse = Matrix(((1.0, -9.789e-14, -1.768e-14, -0.2682), (-3.807e-14, 0.1777, -0.9841, 0.08985), (-5.089e-14, 0.9841, 0.1777, 0.01813), (0.0, 0.0, 0.0, 1.0)))
ob_skeleton_010.location = (0.0, 0.0, 0.0)
ob_skeleton_010.rotation_euler = (1.571, -0.0, 0.0)
ob_skeleton_010.scale = (0.1815, 0.1815, 0.1815)
ob_skeleton_010.lineart.crease_threshold = 0.0
ob_skeleton_009.parent = ob_metarig
ob_skeleton_009.matrix_parent_inverse = Matrix(((1.0, -3.791e-07, 6.065e-07, -0.2682), (1.705e-13, -0.848, -0.53, -0.1128), (7.153e-07, 0.53, -0.848, 0.09017), (0.0, 0.0, 0.0, 1.0)))
ob_skeleton_009.location = (0.0, 0.0, 0.0)
ob_skeleton_009.rotation_euler = (1.571, -0.0, 0.0)
ob_skeleton_009.scale = (0.1815, 0.1815, 0.1815)
ob_skeleton_009.lineart.crease_threshold = 0.0
ob_skeleton_008.parent = ob_metarig
ob_skeleton_008.matrix_parent_inverse = Matrix(((1.0, 2.333e-07, -4.906e-08, 0.2682), (-2.781e-14, -0.2058, -0.9786, 0.3099), (-2.384e-07, 0.9786, -0.2058, 0.1455), (0.0, 0.0, 0.0, 1.0)))
ob_skeleton_008.location = (0.0, 0.0, 0.0)
ob_skeleton_008.rotation_euler = (1.571, -0.0, 0.0)
ob_skeleton_008.scale = (0.1815, 0.1815, 0.1815)
ob_skeleton_008.lineart.crease_threshold = 0.0
ob_skeleton_007.parent = ob_metarig
ob_skeleton_007.matrix_parent_inverse = Matrix(((1.0, 9.789e-14, 1.768e-14, 0.2682), (3.807e-14, 0.1777, -0.9841, 0.08985), (5.089e-14, 0.9841, 0.1777, 0.01813), (0.0, 0.0, 0.0, 1.0)))
ob_skeleton_007.location = (0.0, 0.0, 0.0)
ob_skeleton_007.rotation_euler = (1.571, -0.0, 0.0)
ob_skeleton_007.scale = (0.1815, 0.1815, 0.1815)
ob_skeleton_007.lineart.crease_threshold = 0.0
ob_skeleton_006.parent = ob_metarig
ob_skeleton_006.matrix_parent_inverse = Matrix(((1.0, 3.791e-07, -6.065e-07, 0.2682), (-1.705e-13, -0.848, -0.53, -0.1128), (-7.153e-07, 0.53, -0.848, 0.09017), (0.0, 0.0, 0.0, 1.0)))
ob_skeleton_006.location = (0.0, 0.0, 0.0)
ob_skeleton_006.rotation_euler = (1.571, -0.0, 0.0)
ob_skeleton_006.scale = (0.1815, 0.1815, 0.1815)
ob_skeleton_006.lineart.crease_threshold = 0.0
ob_skeleton_003.parent = ob_metarig
ob_skeleton_003.matrix_parent_inverse = Matrix(((-0.05085, -0.1028, 0.9934, -1.763), (-0.9716, 0.2352, -0.0254, -0.8009), (-0.2311, -0.9665, -0.1118, 0.03985), (0.0, 0.0, 0.0, 1.0)))
ob_skeleton_003.location = (0.0, 0.0, 0.0)
ob_skeleton_003.rotation_euler = (1.571, -0.0, 0.0)
ob_skeleton_003.scale = (0.1815, 0.1815, 0.1815)
ob_skeleton_003.lineart.crease_threshold = 0.0
ob_skeleton_002.parent = ob_metarig
ob_skeleton_002.matrix_parent_inverse = Matrix(((-0.1396, 0.07044, 0.9877, -1.837), (-0.9839, -0.122, -0.1304, -0.8759), (0.1113, -0.99, 0.08634, -0.008929), (0.0, 0.0, 0.0, 1.0)))
ob_skeleton_002.location = (0.0, 0.0, 0.0)
ob_skeleton_002.rotation_euler = (1.571, -0.0, 0.0)
ob_skeleton_002.scale = (0.1815, 0.1815, 0.1815)
ob_skeleton_002.lineart.crease_threshold = 0.0
ob_skeleton_001.parent = ob_metarig
ob_skeleton_001.matrix_parent_inverse = Matrix(((0.06144, -0.9971, 0.04448, 0.006629), (-0.9806, -0.0686, -0.1835, -0.8627), (0.186, -0.03234, -0.982, 1.879), (0.0, 0.0, 0.0, 1.0)))
ob_skeleton_001.location = (0.0, 0.0, 0.0)
ob_skeleton_001.rotation_euler = (1.571, -0.0, 0.0)
ob_skeleton_001.scale = (0.1815, 0.1815, 0.1815)
ob_skeleton_001.lineart.crease_threshold = 0.0

# ---- collection membership
col_collection_1.objects.link(ob_metarig)
col_collection_1.objects.link(ob_skeleton_005)
col_collection_1.objects.link(ob_skeleton_004)
col_collection_1.objects.link(ob_skeleton_012)
col_collection_1.objects.link(ob_skeleton_013)
col_collection_1.objects.link(ob_skeleton)
col_collection_1.objects.link(ob_skeleton_011)
col_collection_1.objects.link(ob_skeleton_010)
col_collection_1.objects.link(ob_skeleton_009)
col_collection_1.objects.link(ob_skeleton_008)
col_collection_1.objects.link(ob_skeleton_007)
col_collection_1.objects.link(ob_skeleton_006)
col_collection_1.objects.link(ob_skeleton_003)
col_collection_1.objects.link(ob_skeleton_002)
col_collection_1.objects.link(ob_skeleton_001)

# ---- scene / render settings (as saved in the file)
scene.frame_start = 1; scene.frame_end = 250; scene.frame_set(1)
scene.render.engine = 'BLENDER_EEVEE_NEXT'
scene.render.resolution_percentage = 50
scene.render.dither_intensity = 0.0
scene.cycles.use_denoising = False
scene.cycles.samples = 10
scene.cycles.sampling_pattern = 'TABULATED_SOBOL'
scene.cycles.light_sampling_threshold = 0.0
scene.cycles.use_adaptive_sampling = False
scene.cycles.use_light_tree = False
scene.cycles.blur_glossy = 0.0
scene.cycles.pixel_filter_type = 'GAUSSIAN'
scene.cycles.sample_clamp_indirect = 0.0
scene.view_settings.view_transform = 'Standard'
bpy.context.view_layer.update()

# ---- added for rendering (the .blend has no active camera and no usable light): camera, sun
cam_auto = bpy.data.cameras.new('AutoCamera')
cam_auto.lens = 50.0
cam_auto.sensor_width = 36.0
cam_auto.clip_end = 1000.0
ob_auto_camera = bpy.data.objects.new('AutoCamera', cam_auto)
scene.collection.objects.link(ob_auto_camera)
ob_auto_camera.location = (3.72582, -4.47731, 4.42018)
ob_auto_camera.rotation_euler = (1.09748, -7.21219e-08, 0.694738)
scene.camera = ob_auto_camera
light_auto_sun = bpy.data.lights.new('AutoSun', 'SUN')
light_auto_sun.energy = 3.0
light_auto_sun.angle = 0.0523599
ob_auto_sun = bpy.data.objects.new('AutoSun', light_auto_sun)
scene.collection.objects.link(ob_auto_sun)
ob_auto_sun.rotation_euler = (0.872665, 0.174533, 0.523599)
bpy.context.view_layer.update()
